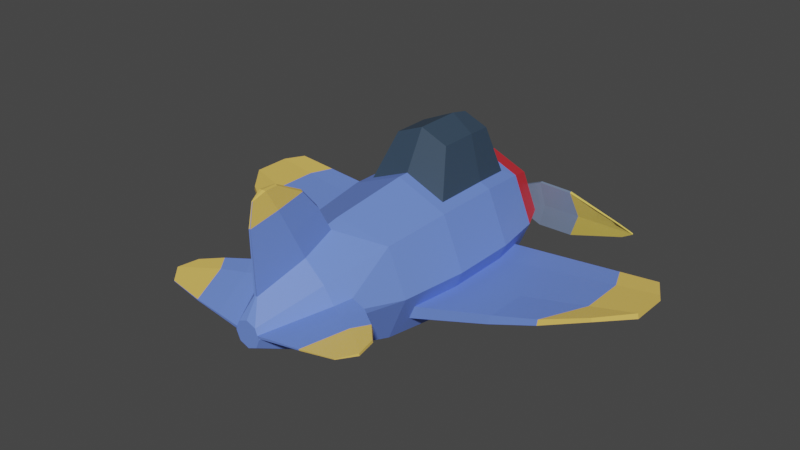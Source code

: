 # Source: airplane.blend  (saved by Blender 2.93.21; exported with 4.5.12 LTS)
import bpy
from mathutils import Matrix  # noqa: F401  (used for matrix-valued properties, if any)

bpy.ops.wm.read_factory_settings(use_empty=True)
scene = bpy.context.scene
scene.name = 'Scene'

# ---- collections
col_collection = bpy.data.collections.new('Collection'); scene.collection.children.link(col_collection)

# ---- materials (node trees are filled in below, after node groups)
mat_red = bpy.data.materials.new('Red')
mat_red.use_transparent_shadow = False
mat_red.diffuse_color = (0.8, 0.03058, 0.04617, 1.0)
mat_red.roughness = 0.5
mat_yellow = bpy.data.materials.new('Yellow')
mat_yellow.use_transparent_shadow = False
mat_yellow.diffuse_color = (0.8, 0.5972, 0.1111, 1.0)
mat_yellow.roughness = 0.5
mat_gray = bpy.data.materials.new('Gray')
mat_gray.use_transparent_shadow = False
mat_gray.diffuse_color = (0.1847, 0.25, 0.3844, 1.0)
mat_gray.roughness = 0.5
mat_blue = bpy.data.materials.new('Blue')
mat_blue.use_transparent_shadow = False
mat_blue.diffuse_color = (0.1532, 0.2606, 0.8, 1.0)
mat_blue.roughness = 0.5
mat_yellow_001 = bpy.data.materials.new('Yellow.001')
mat_yellow_001.use_transparent_shadow = False
mat_yellow_001.diffuse_color = (0.8, 0.5343, 0.1168, 1.0)
mat_yellow_001.roughness = 0.5
mat_gray_001 = bpy.data.materials.new('Gray.001')
mat_gray_001.use_transparent_shadow = False
mat_gray_001.diffuse_color = (0.03694, 0.06495, 0.1025, 1.0)
mat_gray_001.roughness = 0.5

# ---- material node trees
mat_red.use_nodes = True; mat_red.node_tree.nodes.clear()
_N = mat_red.node_tree.nodes; _L = mat_red.node_tree.links
n0 = _N.new('ShaderNodeBsdfPrincipled'); n0.name = 'Principled BSDF'; n0.location = (10, 300)
n0.distribution = 'GGX'
n0.subsurface_method = 'BURLEY'
n0.inputs[0].default_value = (0.8, 0.03058, 0.04617, 1.0)
n0.inputs[3].default_value = 1.45
n0.inputs[27].default_value = (0.0, 0.0, 0.0, 1.0)
n0.inputs[28].default_value = 1.0
n1 = _N.new('ShaderNodeOutputMaterial'); n1.name = 'Material Output'; n1.location = (300, 300)
n2 = _N.new('ShaderNodeNormalMap'); n2.name = 'Normal Map'; n2.location = (-300, -300)
n2.label = 'Normal/Map'
n2.inputs[0].default_value = 0.0
_L.new(n0.outputs[0], n1.inputs[0])
_L.new(n2.outputs[0], n0.inputs[5])
n1.is_active_output = True
mat_yellow.use_nodes = True; mat_yellow.node_tree.nodes.clear()
_N = mat_yellow.node_tree.nodes; _L = mat_yellow.node_tree.links
n0 = _N.new('ShaderNodeBsdfPrincipled'); n0.name = 'Principled BSDF'; n0.location = (10, 300)
n0.distribution = 'GGX'
n0.subsurface_method = 'BURLEY'
n0.inputs[0].default_value = (0.8, 0.5972, 0.1111, 1.0)
n0.inputs[3].default_value = 1.45
n0.inputs[27].default_value = (0.0, 0.0, 0.0, 1.0)
n0.inputs[28].default_value = 1.0
n1 = _N.new('ShaderNodeOutputMaterial'); n1.name = 'Material Output'; n1.location = (300, 300)
n2 = _N.new('ShaderNodeNormalMap'); n2.name = 'Normal Map'; n2.location = (-300, -300)
n2.label = 'Normal/Map'
n2.inputs[0].default_value = 0.0
_L.new(n0.outputs[0], n1.inputs[0])
_L.new(n2.outputs[0], n0.inputs[5])
n1.is_active_output = True
mat_gray.use_nodes = True; mat_gray.node_tree.nodes.clear()
_N = mat_gray.node_tree.nodes; _L = mat_gray.node_tree.links
n0 = _N.new('ShaderNodeBsdfPrincipled'); n0.name = 'Principled BSDF'; n0.location = (10, 300)
n0.distribution = 'GGX'
n0.subsurface_method = 'BURLEY'
n0.inputs[0].default_value = (0.1847, 0.25, 0.3844, 1.0)
n0.inputs[3].default_value = 1.45
n0.inputs[27].default_value = (0.0, 0.0, 0.0, 1.0)
n0.inputs[28].default_value = 1.0
n1 = _N.new('ShaderNodeOutputMaterial'); n1.name = 'Material Output'; n1.location = (300, 300)
n2 = _N.new('ShaderNodeNormalMap'); n2.name = 'Normal Map'; n2.location = (-300, -300)
n2.label = 'Normal/Map'
n2.inputs[0].default_value = 0.0
_L.new(n0.outputs[0], n1.inputs[0])
_L.new(n2.outputs[0], n0.inputs[5])
n1.is_active_output = True
mat_blue.use_nodes = True; mat_blue.node_tree.nodes.clear()
_N = mat_blue.node_tree.nodes; _L = mat_blue.node_tree.links
n0 = _N.new('ShaderNodeBsdfPrincipled'); n0.name = 'Principled BSDF'; n0.location = (10, 300)
n0.distribution = 'GGX'
n0.subsurface_method = 'BURLEY'
n0.inputs[0].default_value = (0.1532, 0.2606, 0.8, 1.0)
n0.inputs[3].default_value = 1.45
n0.inputs[27].default_value = (0.0, 0.0, 0.0, 1.0)
n0.inputs[28].default_value = 1.0
n1 = _N.new('ShaderNodeOutputMaterial'); n1.name = 'Material Output'; n1.location = (300, 300)
n2 = _N.new('ShaderNodeNormalMap'); n2.name = 'Normal Map'; n2.location = (-300, -300)
n2.label = 'Normal/Map'
n2.inputs[0].default_value = 0.0
_L.new(n0.outputs[0], n1.inputs[0])
_L.new(n2.outputs[0], n0.inputs[5])
n1.is_active_output = True
mat_yellow_001.use_nodes = True; mat_yellow_001.node_tree.nodes.clear()
_N = mat_yellow_001.node_tree.nodes; _L = mat_yellow_001.node_tree.links
n0 = _N.new('ShaderNodeBsdfPrincipled'); n0.name = 'Principled BSDF'; n0.location = (10, 300)
n0.distribution = 'GGX'
n0.subsurface_method = 'BURLEY'
n0.inputs[0].default_value = (0.8, 0.5343, 0.1168, 1.0)
n0.inputs[3].default_value = 1.45
n0.inputs[27].default_value = (0.0, 0.0, 0.0, 1.0)
n0.inputs[28].default_value = 1.0
n1 = _N.new('ShaderNodeOutputMaterial'); n1.name = 'Material Output'; n1.location = (300, 300)
n2 = _N.new('ShaderNodeNormalMap'); n2.name = 'Normal Map'; n2.location = (-300, -300)
n2.label = 'Normal/Map'
n2.inputs[0].default_value = 0.0
_L.new(n0.outputs[0], n1.inputs[0])
_L.new(n2.outputs[0], n0.inputs[5])
n1.is_active_output = True
mat_gray_001.use_nodes = True; mat_gray_001.node_tree.nodes.clear()
_N = mat_gray_001.node_tree.nodes; _L = mat_gray_001.node_tree.links
n0 = _N.new('ShaderNodeBsdfPrincipled'); n0.name = 'Principled BSDF'; n0.location = (10, 300)
n0.distribution = 'GGX'
n0.subsurface_method = 'BURLEY'
n0.inputs[0].default_value = (0.03694, 0.06495, 0.1025, 1.0)
n0.inputs[3].default_value = 1.45
n0.inputs[27].default_value = (0.0, 0.0, 0.0, 1.0)
n0.inputs[28].default_value = 1.0
n1 = _N.new('ShaderNodeOutputMaterial'); n1.name = 'Material Output'; n1.location = (300, 300)
n2 = _N.new('ShaderNodeNormalMap'); n2.name = 'Normal Map'; n2.location = (-300, -300)
n2.label = 'Normal/Map'
n2.inputs[0].default_value = 0.0
_L.new(n0.outputs[0], n1.inputs[0])
_L.new(n2.outputs[0], n0.inputs[5])
n1.is_active_output = True

# ---- world
world_world = bpy.data.worlds.new('World'); scene.world = world_world
world_world.use_nodes = True; world_world.node_tree.nodes.clear()
_N = world_world.node_tree.nodes; _L = world_world.node_tree.links
n0 = _N.new('ShaderNodeOutputWorld'); n0.name = 'World Output'; n0.location = (300, 300)
n1 = _N.new('ShaderNodeBackground'); n1.name = 'Background'; n1.location = (10, 300)
n1.inputs[0].default_value = (0.05088, 0.05088, 0.05088, 1.0)
_L.new(n1.outputs[0], n0.inputs[0])
n0.is_active_output = True
world_world.color = (0.05088, 0.05088, 0.05088)
world_world.use_sun_shadow = False
world_world.sun_shadow_jitter_overblur = 0.0

# ---- meshes
me_mats = bpy.data.meshes.new('Mats')
me_mats.from_pydata([(0.0, 1.0, -1.0), (0.0, 1.0, 1.0), (0.7071, 0.7071, -1.0), (0.7071, 0.7071, 1.0), (1.0, -4.371e-08, -1.0), (1.0, -4.371e-08, 1.0), (0.7071, -0.7071, -1.0), (0.7071, -0.7071, 1.0), (-8.742e-08, -1.0, -1.0), (-8.742e-08, -1.0, 1.0), (-0.7071, -0.7071, -1.0), (-0.7071, -0.7071, 1.0), (-1.0, 1.192e-08, -1.0), (-1.0, 1.192e-08, 1.0), (-0.7071, 0.7071, -1.0), (-0.7071, 0.7071, 1.0), (7.846e-08, 0.8689, -2.329), (0.6144, 0.6144, -2.329), (0.8689, -3.769e-08, -2.329), (0.6144, -0.6144, -2.329), (2.5e-09, -0.8689, -2.329), (-0.7107, -0.4324, -2.117), (-0.8868, 1.065e-08, -2.117), (-0.7107, 0.4324, -2.117), (1.028e-07, 0.6544, -2.92), (0.4627, 0.4627, -2.92), (0.6544, -3.079e-08, -2.92), (0.4627, -0.4627, -2.92), (4.556e-08, -0.6544, -2.92), (-0.4627, -0.4627, -2.92), (-0.6544, 5.613e-09, -2.92), (-0.4627, 0.4627, -2.92), (4.611e-08, 0.1848, -3.469), (0.1307, 0.1307, -3.469), (0.1848, -1.3e-08, -3.469), (0.1307, -0.1307, -3.469), (2.995e-08, -0.1848, -3.469), (-0.1307, -0.1307, -3.469), (-0.1848, -2.721e-09, -3.469), (-0.1307, 0.1307, -3.469), (3.923e-08, 0.9345, -1.665), (-0.7275, 0.4492, -1.877), (0.6608, 0.6608, -1.665), (0.6608, -0.6608, -1.665), (0.9345, -4.07e-08, -1.665), (-0.9345, 1.129e-08, -1.665), (-0.7275, -0.4492, -1.877), (-4.246e-08, -0.9345, -1.665), (-0.6144, -0.6144, -2.329), (-0.8689, 1.065e-08, -2.329), (-0.6144, 0.6144, -2.329), (-0.6608, 0.6608, -1.665), (-0.6608, -0.6608, -1.665), (-0.9166, 1.129e-08, -1.877), (0.7107, -0.4324, -2.117), (0.8868, 1.065e-08, -2.117), (0.7107, 0.4324, -2.117), (0.7275, 0.4492, -1.877), (0.7275, -0.4492, -1.877), (0.9166, 1.129e-08, -1.877), (-7.807, 0.01179, -1.871), (-7.777, -0.02294, -1.931), (-7.083, -0.4778, -1.65), (-7.083, 0.4485, -2.184), (-7.099, 0.4859, -2.126), (-7.099, -0.4455, -1.588), (7.807, -0.01179, -1.871), (7.777, 0.02294, -1.931), (7.083, -0.4485, -2.184), (7.083, 0.4778, -1.65), (7.099, 0.4455, -1.588), (7.099, -0.4859, -2.126), (-2.428, -1.209, -1.961), (-4.247, -1.25, -1.805), (-4.694, -0.04132, -1.993), (-2.727, -0.02066, -2.055), (-2.442, 1.247, -1.96), (-4.262, 1.28, -2.043), (-4.72, 0.02124, -1.873), (-2.752, 0.01062, -1.875), (-4.247, 1.197, -2.162), (-2.428, 1.183, -2.14), (-4.262, -1.207, -1.684), (-2.442, -1.21, -1.78), (4.262, 1.207, -1.684), (2.442, 1.21, -1.78), (2.752, -0.01062, -1.875), (4.72, -0.02124, -1.873), (2.428, 1.209, -1.961), (4.247, 1.25, -1.805), (4.694, 0.04132, -1.993), (2.727, 0.02066, -2.055), (2.442, -1.247, -1.96), (4.262, -1.28, -2.043), (2.428, -1.183, -2.14), (4.247, -1.197, -2.162)], [], [(0, 1, 3, 2), (2, 3, 5, 4), (4, 5, 7, 6), (6, 7, 9, 8), (8, 9, 11, 10), (10, 11, 13, 12), (3, 1, 15, 13, 11, 9, 7, 5), (12, 13, 15, 14), (14, 15, 1, 0), (51, 40, 16, 50), (50, 16, 24, 31), (40, 42, 17, 16), (44, 43, 19, 18), (78, 77, 64, 60), (43, 47, 20, 19), (90, 89, 69, 67), (42, 44, 18, 17), (47, 52, 48, 20), (28, 29, 37, 36), (48, 49, 30, 29), (19, 20, 28, 27), (17, 18, 26, 25), (49, 50, 31, 30), (20, 48, 29, 28), (18, 19, 27, 26), (16, 17, 25, 24), (32, 33, 34, 35, 36, 37, 38, 39), (26, 27, 35, 34), (24, 25, 33, 32), (31, 24, 32, 39), (29, 30, 38, 37), (27, 28, 36, 35), (25, 26, 34, 33), (30, 31, 39, 38), (8, 10, 52, 47), (2, 4, 44, 42), (12, 14, 51, 45), (6, 8, 47, 43), (10, 12, 45, 52), (4, 6, 43, 44), (0, 2, 42, 40), (14, 0, 40, 51), (21, 22, 49, 48), (22, 23, 50, 49), (23, 41, 51, 50), (46, 21, 48, 52), (41, 53, 45, 51), (53, 46, 52, 45), (74, 73, 62, 61), (84, 87, 66, 70), (65, 60, 61, 62), (60, 64, 63, 61), (71, 68, 67, 66), (66, 67, 69, 70), (87, 93, 71, 66), (80, 74, 61, 63), (89, 84, 70, 69), (82, 78, 60, 65), (77, 80, 63, 64), (93, 95, 68, 71), (95, 90, 67, 68), (73, 82, 65, 62), (21, 46, 83, 72), (72, 83, 82, 73), (41, 23, 81, 76), (76, 81, 80, 77), (46, 53, 79, 83), (83, 79, 78, 82), (23, 22, 75, 81), (81, 75, 74, 80), (22, 21, 72, 75), (75, 72, 73, 74), (53, 41, 76, 79), (79, 76, 77, 78), (54, 55, 91, 94), (94, 91, 90, 95), (58, 54, 94, 92), (92, 94, 95, 93), (56, 57, 85, 88), (88, 85, 84, 89), (59, 58, 92, 86), (86, 92, 93, 87), (57, 59, 86, 85), (85, 86, 87, 84), (55, 56, 88, 91), (91, 88, 89, 90)])
me_mats.polygons.foreach_set('use_smooth', [True] * 86)
me_mats.polygons.foreach_set('material_index', [0, 0, 0, 0, 0, 0, 0, 0, 0, 0, 0, 0, 0, 1, 0, 1, 0, 0, 0, 0, 0, 0, 0, 0, 0, 0, 0, 0, 0, 0, 0, 0, 0, 0, 0, 0, 0, 0, 0, 0, 0, 0, 0, 0, 0, 0, 0, 0, 1, 1, 1, 1, 1, 1, 1, 1, 1, 1, 1, 1, 1, 1, 2, 2, 2, 2, 2, 2, 2, 2, 2, 2, 2, 2, 2, 2, 2, 2, 2, 2, 2, 2, 2, 2, 2, 2])
_k = set([(0, 1), (0, 2), (0, 14), (0, 40), (1, 3), (1, 15), (2, 3), (2, 4), (2, 42), (3, 5), (4, 5), (4, 6), (4, 44), (5, 7), (6, 7), (6, 8), (6, 43), (7, 9), (8, 9), (8, 10), (8, 47), (9, 11), (10, 11), (10, 12), (10, 52), (11, 13), (12, 13), (12, 14), (12, 45), (13, 15), (14, 15), (14, 51), (16, 17), (16, 24), (16, 40), (16, 50), (17, 18), (17, 25), (17, 42), (18, 19), (18, 26), (18, 44), (19, 20), (19, 27), (19, 43), (20, 28), (20, 47), (20, 48), (21, 22), (21, 46), (21, 72), (22, 23), (22, 49), (22, 75), (23, 41), (23, 81), (24, 25), (24, 31), (24, 32), (25, 26), (25, 33), (26, 27), (26, 34), (27, 28), (27, 35), (28, 29), (28, 36), (29, 30), (29, 37), (29, 48), (30, 31), (30, 38), (30, 49), (31, 39), (31, 50), (32, 33), (32, 39), (33, 34), (34, 35), (35, 36), (36, 37), (37, 38), (38, 39), (41, 53), (41, 76), (45, 53), (46, 53), (46, 83), (48, 49), (48, 52), (49, 50), (50, 51), (53, 79), (54, 94), (55, 91), (56, 88), (57, 85), (58, 92), (59, 86), (60, 61), (60, 64), (60, 65), (60, 78), (61, 62), (61, 63), (61, 74), (62, 65), (62, 73), (63, 64), (63, 80), (64, 77), (65, 82), (66, 67), (66, 70), (66, 71), (66, 87), (67, 68), (67, 69), (67, 90), (68, 71), (68, 95), (69, 70), (69, 89), (70, 84), (71, 93), (72, 73), (72, 75), (72, 83), (73, 74), (73, 82), (74, 75), (74, 80), (75, 81), (76, 77), (76, 79), (76, 81), (77, 78), (77, 80), (78, 79), (78, 82), (79, 83), (80, 81), (82, 83), (84, 85), (84, 87), (84, 89), (85, 86), (85, 88), (86, 87), (86, 92), (87, 93), (88, 89), (88, 91), (89, 90), (90, 91), (90, 95), (91, 94), (92, 93), (92, 94), (93, 95), (94, 95)])
me_mats.attributes.new('sharp_edge', 'BOOLEAN', 'EDGE').data.foreach_set('value', [ (min(e.vertices), max(e.vertices)) in _k for e in me_mats.edges])
_uv = me_mats.uv_layers.new(name='UVMap')
_uv.uv.foreach_set('vector', [1.0, 0.5, 1.0, 1.0, 0.875, 1.0, 0.875, 0.5, 0.875, 0.5, 0.875, 1.0, 0.75, 1.0, 0.75, 0.5, 0.75, 0.5, 0.75, 1.0, 0.625, 1.0, 0.625, 0.5, 0.625, 0.5, 0.625, 1.0, 0.5, 1.0, 0.5, 0.5, 0.5, 0.5, 0.5, 1.0, 0.375, 1.0, 0.375, 0.5, 0.375, 0.5, 0.375, 1.0, 0.25, 1.0, 0.25, 0.5, 0.4197, 0.4197, 0.25, 0.49, 0.08029, 0.4197, 0.01, 0.25, 0.08029, 0.08029, 0.25, 0.01, 0.4197, 0.08029, 0.49, 0.25, 0.25, 0.5, 0.25, 1.0, 0.125, 1.0, 0.125, 0.5, 0.125, 0.5, 0.125, 1.0, 0.0, 1.0, 0.0, 0.5, 0.125, 0.5, 0.0, 0.5, 0.0, 0.5, 0.125, 0.5, 0.125, 0.5, 0.0, 0.5, 0.0, 0.5, 0.125, 0.5, 1.0, 0.5, 0.875, 0.5, 0.875, 0.5, 1.0, 0.5, 0.75, 0.5, 0.625, 0.5, 0.625, 0.5, 0.75, 0.5, 0.2498, 0.5, 0.1631, 0.5, 0.1631, 0.5, 0.2498, 0.5, 0.625, 0.5, 0.5, 0.5, 0.5, 0.5, 0.625, 0.5, 0.0, 0.0, 0.0, 0.0, 0.0, 0.0, 0.0, 0.0, 0.875, 0.5, 0.75, 0.5, 0.75, 0.5, 0.875, 0.5, 0.5, 0.5, 0.375, 0.5, 0.375, 0.5, 0.5, 0.5, 0.5, 0.5, 0.375, 0.5, 0.375, 0.5, 0.5, 0.5, 0.375, 0.5, 0.25, 0.5, 0.25, 0.5, 0.375, 0.5, 0.625, 0.5, 0.5, 0.5, 0.5, 0.5, 0.625, 0.5, 0.875, 0.5, 0.75, 0.5, 0.75, 0.5, 0.875, 0.5, 0.25, 0.5, 0.125, 0.5, 0.125, 0.5, 0.25, 0.5, 0.5, 0.5, 0.375, 0.5, 0.375, 0.5, 0.5, 0.5, 0.75, 0.5, 0.625, 0.5, 0.625, 0.5, 0.75, 0.5, 1.0, 0.5, 0.875, 0.5, 0.875, 0.5, 1.0, 0.5, 0.75, 0.49, 0.9197, 0.4197, 0.99, 0.25, 0.9197, 0.08029, 0.75, 0.01, 0.5803, 0.08029, 0.51, 0.25, 0.5803, 0.4197, 0.75, 0.5, 0.625, 0.5, 0.625, 0.5, 0.75, 0.5, 1.0, 0.5, 0.875, 0.5, 0.875, 0.5, 1.0, 0.5, 0.125, 0.5, 0.0, 0.5, 0.0, 0.5, 0.125, 0.5, 0.375, 0.5, 0.25, 0.5, 0.25, 0.5, 0.375, 0.5, 0.625, 0.5, 0.5, 0.5, 0.5, 0.5, 0.625, 0.5, 0.875, 0.5, 0.75, 0.5, 0.75, 0.5, 0.875, 0.5, 0.25, 0.5, 0.125, 0.5, 0.125, 0.5, 0.25, 0.5, 0.5, 0.5, 0.375, 0.5, 0.375, 0.5, 0.5, 0.5, 0.875, 0.5, 0.75, 0.5, 0.75, 0.5, 0.875, 0.5, 0.25, 0.5, 0.125, 0.5, 0.125, 0.5, 0.25, 0.5, 0.625, 0.5, 0.5, 0.5, 0.5, 0.5, 0.625, 0.5, 0.375, 0.5, 0.25, 0.5, 0.25, 0.5, 0.375, 0.5, 0.75, 0.5, 0.625, 0.5, 0.625, 0.5, 0.75, 0.5, 1.0, 0.5, 0.875, 0.5, 0.875, 0.5, 1.0, 0.5, 0.125, 0.5, 0.0, 0.5, 0.0, 0.5, 0.125, 0.5, 0.336, 0.5, 0.2498, 0.5, 0.25, 0.5, 0.375, 0.5, 0.2498, 0.5, 0.164, 0.5, 0.125, 0.5, 0.25, 0.5, 0.164, 0.5, 0.1631, 0.5, 0.125, 0.5, 0.125, 0.5, 0.3369, 0.5, 0.336, 0.5, 0.375, 0.5, 0.375, 0.5, 0.1631, 0.5, 0.2498, 0.5, 0.25, 0.5, 0.125, 0.5, 0.2498, 0.5, 0.3369, 0.5, 0.375, 0.5, 0.25, 0.5, 0.2498, 0.5, 0.336, 0.5, 0.336, 0.5, 0.2498, 0.5, 0.0, 0.0, 0.0, 0.0, 0.0, 0.0, 0.0, 0.0, 0.3369, 0.5, 0.2498, 0.5, 0.2498, 0.5, 0.336, 0.5, 0.2498, 0.5, 0.1631, 0.5, 0.164, 0.5, 0.2498, 0.5, 0.3369, 0.5, 0.336, 0.5, 0.2498, 0.5, 0.2498, 0.5, 0.2498, 0.5, 0.2498, 0.5, 0.164, 0.5, 0.1631, 0.5, 0.0, 0.0, 0.0, 0.0, 0.0, 0.0, 0.0, 0.0, 0.164, 0.5, 0.2498, 0.5, 0.2498, 0.5, 0.164, 0.5, 0.0, 0.0, 0.0, 0.0, 0.0, 0.0, 0.0, 0.0, 0.3369, 0.5, 0.2498, 0.5, 0.2498, 0.5, 0.3369, 0.5, 0.1631, 0.5, 0.164, 0.5, 0.164, 0.5, 0.1631, 0.5, 0.0, 0.0, 0.0, 0.0, 0.0, 0.0, 0.0, 0.0, 0.0, 0.0, 0.0, 0.0, 0.0, 0.0, 0.0, 0.0, 0.336, 0.5, 0.3369, 0.5, 0.3369, 0.5, 0.336, 0.5, 0.336, 0.5, 0.3369, 0.5, 0.3369, 0.5, 0.336, 0.5, 0.336, 0.5, 0.3369, 0.5, 0.3369, 0.5, 0.336, 0.5, 0.1631, 0.5, 0.164, 0.5, 0.164, 0.5, 0.1631, 0.5, 0.1631, 0.5, 0.164, 0.5, 0.164, 0.5, 0.1631, 0.5, 0.3369, 0.5, 0.2498, 0.5, 0.2498, 0.5, 0.3369, 0.5, 0.3369, 0.5, 0.2498, 0.5, 0.2498, 0.5, 0.3369, 0.5, 0.164, 0.5, 0.2498, 0.5, 0.2498, 0.5, 0.164, 0.5, 0.164, 0.5, 0.2498, 0.5, 0.2498, 0.5, 0.164, 0.5, 0.2498, 0.5, 0.336, 0.5, 0.336, 0.5, 0.2498, 0.5, 0.2498, 0.5, 0.336, 0.5, 0.336, 0.5, 0.2498, 0.5, 0.2498, 0.5, 0.1631, 0.5, 0.1631, 0.5, 0.2498, 0.5, 0.2498, 0.5, 0.1631, 0.5, 0.1631, 0.5, 0.2498, 0.5, 0.0, 0.0, 0.0, 0.0, 0.0, 0.0, 0.0, 0.0, 0.0, 0.0, 0.0, 0.0, 0.0, 0.0, 0.0, 0.0, 0.0, 0.0, 0.0, 0.0, 0.0, 0.0, 0.0, 0.0, 0.0, 0.0, 0.0, 0.0, 0.0, 0.0, 0.0, 0.0, 0.0, 0.0, 0.0, 0.0, 0.0, 0.0, 0.0, 0.0, 0.0, 0.0, 0.0, 0.0, 0.0, 0.0, 0.0, 0.0, 0.0, 0.0, 0.0, 0.0, 0.0, 0.0, 0.0, 0.0, 0.0, 0.0, 0.0, 0.0, 0.0, 0.0, 0.0, 0.0, 0.0, 0.0, 0.0, 0.0, 0.0, 0.0, 0.0, 0.0, 0.0, 0.0, 0.0, 0.0, 0.0, 0.0, 0.0, 0.0, 0.0, 0.0, 0.0, 0.0, 0.0, 0.0, 0.0, 0.0, 0.0, 0.0, 0.0, 0.0, 0.0, 0.0, 0.0, 0.0])
me_mats.materials.append(mat_red)
me_mats.materials.append(mat_yellow)
me_mats.materials.append(mat_gray)
me_mats.use_remesh_fix_poles = True
me_mats.use_remesh_preserve_attributes = False
me_mats.update()
me_mats.normals_split_custom_set([tuple(v) for v in zip(*[iter([0.3827, 0.9239, 0.0, 0.3827, 0.9239, 0.0, 0.3827, 0.9239, 0.0, 0.3827, 0.9239, 0.0, 0.9239, 0.3827, 0.0, 0.9239, 0.3827, 0.0, 0.9239, 0.3827, 0.0, 0.9239, 0.3827, 0.0, 0.9239, -0.3827, 0.0, 0.9239, -0.3827, 0.0, 0.9239, -0.3827, 0.0, 0.9239, -0.3827, 0.0, 0.3827, -0.9239, 0.0, 0.3827, -0.9239, 0.0, 0.3827, -0.9239, 0.0, 0.3827, -0.9239, 0.0, -0.3827, -0.9239, 0.0, -0.3827, -0.9239, 0.0, -0.3827, -0.9239, 0.0, -0.3827, -0.9239, 0.0, -0.9239, -0.3827, 0.0, -0.9239, -0.3827, 0.0, -0.9239, -0.3827, 0.0, -0.9239, -0.3827, 0.0, 2.107e-08, 0.0, 1.0, 2.107e-08, 0.0, 1.0, 2.107e-08, 0.0, 1.0, 2.107e-08, 0.0, 1.0, 2.107e-08, 0.0, 1.0, 2.107e-08, 0.0, 1.0, 2.107e-08, 0.0, 1.0, 2.107e-08, 0.0, 1.0, -0.9239, 0.3827, 0.0, -0.9239, 0.3827, 0.0, -0.9239, 0.3827, 0.0, -0.9239, 0.3827, 0.0, -0.3827, 0.9239, 0.0, -0.3827, 0.9239, 0.0, -0.3827, 0.9239, 0.0, -0.3827, 0.9239, 0.0, -0.3811, 0.9201, -0.09075, -0.3811, 0.9201, -0.09075, -0.3811, 0.9201, -0.09075, -0.3811, 0.9201, -0.09075, -0.3628, 0.8759, -0.318, -0.3628, 0.8759, -0.318, -0.3628, 0.8759, -0.318, -0.3628, 0.8759, -0.318, 0.3811, 0.9201, -0.09075, 0.3811, 0.9201, -0.09075, 0.3811, 0.9201, -0.09075, 0.3811, 0.9201, -0.09075, 0.9201, -0.3811, -0.09075, 0.9201, -0.3811, -0.09075, 0.9201, -0.3811, -0.09075, 0.9201, -0.3811, -0.09075, -0.0496, 0.2687, 0.962, -0.0496, 0.2687, 0.962, -0.0496, 0.2687, 0.962, -0.0496, 0.2687, 0.962, 0.3811, -0.9201, -0.09075, 0.3811, -0.9201, -0.09075, 0.3811, -0.9201, -0.09075, 0.3811, -0.9201, -0.09075, 0.07743, 0.3197, -0.9443, 0.07743, 0.3197, -0.9443, 0.07743, 0.3197, -0.9443, 0.07743, 0.3197, -0.9443, 0.9201, 0.3811, -0.09075, 0.9201, 0.3811, -0.09075, 0.9201, 0.3811, -0.09075, 0.9201, 0.3811, -0.09075, -0.3811, -0.9201, -0.09075, -0.3811, -0.9201, -0.09075, -0.3811, -0.9201, -0.09075, -0.3811, -0.9201, -0.09075, -0.3002, -0.7248, -0.6202, -0.3002, -0.7248, -0.6202, -0.3002, -0.7248, -0.6202, -0.3002, -0.7248, -0.6202, -0.8759, -0.3628, -0.318, -0.8759, -0.3628, -0.318, -0.8759, -0.3628, -0.318, -0.8759, -0.3628, -0.318, 0.3628, -0.8759, -0.318, 0.3628, -0.8759, -0.318, 0.3628, -0.8759, -0.318, 0.3628, -0.8759, -0.318, 0.8759, 0.3628, -0.318, 0.8759, 0.3628, -0.318, 0.8759, 0.3628, -0.318, 0.8759, 0.3628, -0.318, -0.8759, 0.3628, -0.318, -0.8759, 0.3628, -0.318, -0.8759, 0.3628, -0.318, -0.8759, 0.3628, -0.318, -0.3628, -0.8759, -0.318, -0.3628, -0.8759, -0.318, -0.3628, -0.8759, -0.318, -0.3628, -0.8759, -0.318, 0.8759, -0.3628, -0.318, 0.8759, -0.3628, -0.318, 0.8759, -0.3628, -0.318, 0.8759, -0.3628, -0.318, 0.3628, 0.8759, -0.318, 0.3628, 0.8759, -0.318, 0.3628, 0.8759, -0.318, 0.3628, 0.8759, -0.318, -6.168e-07, 0.0, -1.0, -6.168e-07, 0.0, -1.0, -6.168e-07, 0.0, -1.0, -6.168e-07, 0.0, -1.0, -6.168e-07, 0.0, -1.0, -6.168e-07, 0.0, -1.0, -6.168e-07, 0.0, -1.0, -6.168e-07, 0.0, -1.0, 0.7248, -0.3002, -0.6202, 0.7248, -0.3002, -0.6202, 0.7248, -0.3002, -0.6202, 0.7248, -0.3002, -0.6202, 0.3002, 0.7248, -0.6202, 0.3002, 0.7248, -0.6202, 0.3002, 0.7248, -0.6202, 0.3002, 0.7248, -0.6202, -0.3002, 0.7248, -0.6202, -0.3002, 0.7248, -0.6202, -0.3002, 0.7248, -0.6202, -0.3002, 0.7248, -0.6202, -0.7248, -0.3002, -0.6202, -0.7248, -0.3002, -0.6202, -0.7248, -0.3002, -0.6202, -0.7248, -0.3002, -0.6202, 0.3002, -0.7248, -0.6202, 0.3002, -0.7248, -0.6202, 0.3002, -0.7248, -0.6202, 0.3002, -0.7248, -0.6202, 0.7248, 0.3002, -0.6202, 0.7248, 0.3002, -0.6202, 0.7248, 0.3002, -0.6202, 0.7248, 0.3002, -0.6202, -0.7248, 0.3002, -0.6202, -0.7248, 0.3002, -0.6202, -0.7248, 0.3002, -0.6202, -0.7248, 0.3002, -0.6202, -0.3811, -0.9201, -0.09075, -0.3811, -0.9201, -0.09075, -0.3811, -0.9201, -0.09075, -0.3811, -0.9201, -0.09075, 0.9201, 0.3811, -0.09075, 0.9201, 0.3811, -0.09075, 0.9201, 0.3811, -0.09075, 0.9201, 0.3811, -0.09075, -0.9201, 0.3811, -0.09075, -0.9201, 0.3811, -0.09075, -0.9197, 0.3828, -0.08683, -0.9198, 0.3823, -0.08809, 0.3811, -0.9201, -0.09075, 0.3811, -0.9201, -0.09075, 0.3811, -0.9201, -0.09075, 0.3811, -0.9201, -0.09075, -0.9201, -0.3811, -0.09075, -0.9201, -0.3811, -0.09075, -0.9198, -0.3823, -0.08809, -0.9197, -0.3828, -0.08688, 0.9201, -0.3811, -0.09075, 0.9201, -0.3811, -0.09075, 0.9201, -0.3811, -0.09075, 0.9201, -0.3811, -0.09075, 0.3811, 0.9201, -0.09075, 0.3811, 0.9201, -0.09075, 0.3811, 0.9201, -0.09075, 0.3811, 0.9201, -0.09075, -0.3811, 0.9201, -0.09075, -0.3811, 0.9201, -0.09075, -0.3811, 0.9201, -0.09075, -0.3811, 0.9201, -0.09075, -0.9208, -0.38, -0.08806, -0.9215, -0.379, -0.08538, -0.9215, -0.379, -0.08538, -0.9208, -0.38, -0.08806, -0.9215, 0.379, -0.08538, -0.9208, 0.38, -0.08806, -0.9208, 0.38, -0.08806, -0.9215, 0.379, -0.08538, -0.9208, 0.38, -0.08806, -0.9198, 0.3823, -0.08803, -0.9197, 0.3828, -0.08683, -0.9208, 0.38, -0.08806, -0.9198, -0.3823, -0.08803, -0.9208, -0.38, -0.08806, -0.9208, -0.38, -0.08806, -0.9197, -0.3828, -0.08688, -0.9198, 0.3823, -0.08803, -0.9196, 0.3835, -0.08532, -0.9198, 0.3823, -0.08809, -0.9197, 0.3828, -0.08683, -0.9196, -0.3835, -0.08532, -0.9198, -0.3823, -0.08803, -0.9197, -0.3828, -0.08688, -0.9198, -0.3823, -0.08809, -0.07743, -0.3197, -0.9443, -0.07743, -0.3197, -0.9443, -0.07743, -0.3197, -0.9443, -0.07743, -0.3197, -0.9443, -0.05434, -0.3042, 0.9511, -0.05434, -0.3042, 0.9511, -0.05434, -0.3042, 0.9511, -0.05434, -0.3042, 0.9511, -0.5901, -0.7812, 0.2039, -0.5901, -0.7812, 0.2039, -0.5901, -0.7812, 0.2039, -0.5901, -0.7812, 0.2039, -0.5901, 0.5672, -0.5746, -0.5901, 0.5672, -0.5746, -0.5901, 0.5672, -0.5746, -0.5901, 0.5672, -0.5746, 0.5901, -0.5672, -0.5746, 0.5901, -0.5672, -0.5746, 0.5901, -0.5672, -0.5746, 0.5901, -0.5672, -0.5746, 0.5901, 0.7812, 0.2039, 0.5901, 0.7812, 0.2039, 0.5901, 0.7812, 0.2039, 0.5901, 0.7812, 0.2039, 0.0496, -0.2687, 0.962, 0.0496, -0.2687, 0.962, 0.0496, -0.2687, 0.962, 0.0496, -0.2687, 0.962, 0.02505, -0.2551, -0.9666, 0.02505, -0.2551, -0.9666, 0.02505, -0.2551, -0.9666, 0.02505, -0.2551, -0.9666, 0.2318, 0.9129, 0.336, 0.2318, 0.9129, 0.336, 0.2318, 0.9129, 0.336, 0.2318, 0.9129, 0.336, 0.05434, 0.3042, 0.9511, 0.05434, 0.3042, 0.9511, 0.05434, 0.3042, 0.9511, 0.05434, 0.3042, 0.9511, -0.2057, 0.7954, -0.5701, -0.2057, 0.7954, -0.5701, -0.2057, 0.7954, -0.5701, -0.2057, 0.7954, -0.5701, 0.2057, -0.7954, -0.5701, 0.2057, -0.7954, -0.5701, 0.2057, -0.7954, -0.5701, 0.2057, -0.7954, -0.5701, -0.02505, 0.2551, -0.9666, -0.02505, 0.2551, -0.9666, -0.02505, 0.2551, -0.9666, -0.02505, 0.2551, -0.9666, -0.2318, -0.9129, 0.336, -0.2318, -0.9129, 0.336, -0.2318, -0.9129, 0.336, -0.2318, -0.9129, 0.336, 0.4083, -0.9128, -0.008647, 0.4083, -0.9128, -0.008647, 0.4083, -0.9128, -0.008647, 0.4083, -0.9128, -0.008647, 0.01984, -0.9901, 0.139, 0.01984, -0.9901, 0.139, 0.01984, -0.9901, 0.139, 0.01984, -0.9901, 0.139, 0.4106, 0.9007, -0.1423, 0.4106, 0.9007, -0.1423, 0.4106, 0.9007, -0.1423, 0.4106, 0.9007, -0.1423, 0.02441, 0.8992, -0.4368, 0.02441, 0.8992, -0.4368, 0.02441, 0.8992, -0.4368, 0.02441, 0.8992, -0.4368, 0.01465, 0.06109, 0.998, 0.01465, 0.06109, 0.998, 0.01465, 0.06109, 0.998, 0.01465, 0.06109, 0.998, 0.02614, 0.1231, 0.992, 0.02614, 0.1231, 0.992, 0.02614, 0.1231, 0.992, 0.02614, 0.1231, 0.992, -0.02044, -0.04581, -0.9987, -0.02044, -0.04581, -0.9987, -0.02044, -0.04581, -0.9987, -0.02044, -0.04581, -0.9987, -0.01018, -0.1001, -0.9949, -0.01018, -0.1001, -0.9949, -0.01018, -0.1001, -0.9949, -0.01018, -0.1001, -0.9949, -0.04511, -0.07071, -0.9965, -0.04511, -0.07071, -0.9965, -0.04511, -0.07071, -0.9965, -0.04511, -0.07071, -0.9965, -0.05471, -0.1333, -0.9896, -0.05471, -0.1333, -0.9896, -0.05471, -0.1333, -0.9896, -0.05471, -0.1333, -0.9896, -0.01074, 0.05316, 0.9985, -0.01074, 0.05316, 0.9985, -0.01074, 0.05316, 0.9985, -0.01074, 0.05316, 0.9985, -0.02008, 0.1074, 0.994, -0.02008, 0.1074, 0.994, -0.02008, 0.1074, 0.994, -0.02008, 0.1074, 0.994, 0.02044, 0.04581, -0.9987, 0.02044, 0.04581, -0.9987, 0.02044, 0.04581, -0.9987, 0.02044, 0.04581, -0.9987, 0.01018, 0.1001, -0.9949, 0.01018, 0.1001, -0.9949, 0.01018, 0.1001, -0.9949, 0.01018, 0.1001, -0.9949, -0.4106, -0.9007, -0.1423, -0.4106, -0.9007, -0.1423, -0.4106, -0.9007, -0.1423, -0.4106, -0.9007, -0.1423, -0.02441, -0.8992, -0.4368, -0.02441, -0.8992, -0.4368, -0.02441, -0.8992, -0.4368, -0.02441, -0.8992, -0.4368, -0.4083, 0.9128, -0.008646, -0.4083, 0.9128, -0.008646, -0.4083, 0.9128, -0.008646, -0.4083, 0.9128, -0.008646, -0.01984, 0.9901, 0.139, -0.01984, 0.9901, 0.139, -0.01984, 0.9901, 0.139, -0.01984, 0.9901, 0.139, 0.01074, -0.05316, 0.9985, 0.01074, -0.05316, 0.9985, 0.01074, -0.05316, 0.9985, 0.01074, -0.05316, 0.9985, 0.02008, -0.1074, 0.994, 0.02008, -0.1074, 0.994, 0.02008, -0.1074, 0.994, 0.02008, -0.1074, 0.994, -0.01465, -0.06109, 0.998, -0.01465, -0.06109, 0.998, -0.01465, -0.06109, 0.998, -0.01465, -0.06109, 0.998, -0.02614, -0.1231, 0.992, -0.02614, -0.1231, 0.992, -0.02614, -0.1231, 0.992, -0.02614, -0.1231, 0.992, 0.04511, 0.07071, -0.9965, 0.04511, 0.07071, -0.9965, 0.04511, 0.07071, -0.9965, 0.04511, 0.07071, -0.9965, 0.05471, 0.1333, -0.9896, 0.05471, 0.1333, -0.9896, 0.05471, 0.1333, -0.9896, 0.05471, 0.1333, -0.9896])] * 3)])
me_bodymats = bpy.data.meshes.new('BodyMats')
me_bodymats.from_pydata([(0.0, 0.4211, 2.239), (0.1283, -0.1283, 2.4), (0.0, -0.1815, 2.4), (-0.1283, -0.1283, 2.4), (-0.1757, 0.01362, 2.399), (-0.1612, 0.04845, 2.404), (0.0, 0.916, -1.709), (0.0, 1.0, -0.2296), (0.0, 0.8471, 1.064), (0.1757, 0.01362, 2.399), (0.1612, 0.04845, 2.404), (0.4282, -0.4282, 1.6), (0.7373, -0.4179, 0.4657), (0.8012, -0.4818, -0.2356), (0.8014, -0.4819, -1.154), (0.0, -0.6056, 1.6), (0.0, -0.8792, 0.7081), (0.0, -1.0, -0.2296), (0.0, -1.0, -1.161), (0.0, -0.8934, -1.862), (-0.4282, -0.4282, 1.6), (-0.7373, -0.4179, 0.4657), (-0.8012, -0.4818, -0.2356), (-0.8014, -0.4819, -1.154), (-0.7513, -0.4318, -1.621), (-0.6064, 0.08843, 1.592), (-0.8169, -0.2258, 0.4657), (-0.9072, -0.2258, -0.2356), (-0.9075, -0.226, -1.154), (-0.8366, -0.226, -1.621), (-0.5649, 0.2076, 1.592), (-0.6437, 0.2387, 1.368), (-0.564, 0.7664, -0.3845), (-0.5648, 0.7683, -1.157), (-0.507, 0.7126, -1.71), (0.7513, -0.4318, -1.621), (0.6064, 0.08843, 1.592), (0.8169, -0.2258, 0.4657), (-0.7071, 0.7071, -0.2296), (-0.7071, 0.7071, -1.161), (-0.6317, 0.6317, -1.862), (0.0, 0.8934, -1.862), (0.0, 1.0, -0.3845), (0.0, 1.467, -1.562), (0.0, 1.523, -1.304), (0.0, 1.523, -0.6688), (-0.3807, 1.367, -1.189), (0.9072, -0.2258, -0.2356), (0.9075, -0.226, -1.154), (0.8366, -0.226, -1.621), (-0.3802, 1.366, -0.6688), (-0.3418, 1.33, -1.562), (-0.6217, -0.6217, 0.7081), (-0.7071, -0.7071, -0.2296), (-0.7071, -0.7071, -1.161), (-0.6317, -0.6317, -1.862), (-0.7037, 0.1019, 1.364), (-1.0, 1.887e-09, -0.2296), (-1.0, -2.425e-08, -1.161), (-0.8934, -4.155e-08, -1.862), (-3.132, -0.06491, -1.291), (-3.119, 0.006834, -1.291), (-3.132, -0.06488, -0.7629), (-3.119, 0.006863, -0.7629), (-2.768, -0.04698, -0.3329), (-2.978, -0.05086, -1.56), (-2.758, 0.006863, -0.3329), (-2.967, 0.006834, -1.56), (-2.552, -0.05285, -1.256), (-2.421, -0.05285, -1.576), (-2.552, -0.0528, -0.6277), (-2.26, -0.0528, 0.002057), (-2.534, -0.1718, -0.6277), (-2.534, -0.1718, -1.256), (-2.407, -0.1485, -1.576), (-2.247, -0.1421, 0.002058), (-1.73, -0.1394, -1.205), (-1.713, -0.1393, 0.1566), (-1.668, -0.3269, -1.205), (-1.629, -0.1394, -1.598), (-1.729, -0.1393, -0.4317), (-1.668, -0.3268, -0.4317), (-1.579, -0.2901, -1.598), (-1.667, -0.28, 0.1566), (-0.02337, 0.4214, 2.244), (-0.1815, 6.255e-08, 2.4), (-0.6056, 4.89e-08, 1.6), (-0.8792, 2.863e-08, 0.7081), (-0.1312, 0.6673, 1.578), (-0.07793, 0.817, 1.092), (-1.449, 0.209, 2.156), (-1.445, 0.2379, 2.156), (-1.277, 0.1993, 2.356), (-1.279, 0.1909, 2.354), (-1.394, 0.2123, 1.876), (-1.387, 0.2454, 1.877), (-1.198, 0.1766, 1.649), (-1.175, 0.2432, 1.651), (-1.032, 0.2281, 1.846), (-0.8069, 0.1505, 2.409), (-0.8127, 0.1336, 2.407), (-1.048, 0.17, 1.846), (-0.9037, 0.2409, 1.458), (-0.4622, 0.09949, 2.408), (-0.7727, 0.1292, 1.703), (-0.9456, 0.1392, 1.455), (-0.7438, 0.2178, 1.703), (-0.4723, 0.07359, 2.405), (0.5649, 0.2076, 1.592), (0.0, 0.1815, 2.4), (-0.1283, 0.1283, 2.4), (0.6437, 0.2387, 1.368), (0.564, 0.7664, -0.3845), (-0.4282, 0.4282, 1.6), (-0.6217, 0.6217, 0.7081), (0.0, 0.8792, 0.9018), (0.0, 1.651, 2.051), (0.0, 1.569, 2.203), (0.0, 1.648, 1.847), (-0.04546, 1.646, 2.043), (0.5648, 0.7683, -1.157), (0.507, 0.7126, -1.71), (-0.008095, 1.569, 2.204), (0.7071, 0.7071, -0.2296), (-0.027, 1.641, 1.857), (0.7071, 0.7071, -1.161), (-0.04219, 1.435, 1.488), (-0.07104, 1.372, 1.897), (0.0, 1.263, 2.262), (-0.01265, 1.263, 2.265), (0.0, 1.448, 1.472), (0.6317, 0.6317, -1.862), (-0.06006, 1.152, 1.262), (-0.01801, 0.8421, 2.254), (0.0, 1.174, 1.24), (-0.1011, 1.02, 1.738), (0.0, 0.8418, 2.251), (0.3807, 1.367, -1.189), (0.3802, 1.366, -0.6688), (0.3418, 1.33, -1.562), (0.6217, -0.6217, 0.7081), (0.7071, -0.7071, -0.2296), (0.7071, -0.7071, -1.161), (0.6317, -0.6317, -1.862), (0.7037, 0.1019, 1.364), (1.0, 1.887e-09, -0.2296), (1.0, -2.425e-08, -1.161), (0.8934, -4.155e-08, -1.862), (3.132, -0.06491, -1.291), (3.119, 0.006834, -1.291), (3.132, -0.06488, -0.7629), (3.119, 0.006863, -0.7629), (2.768, -0.04698, -0.3329), (2.978, -0.05086, -1.56), (2.758, 0.006863, -0.3329), (2.967, 0.006834, -1.56), (2.552, -0.05285, -1.256), (2.421, -0.05285, -1.576), (2.552, -0.0528, -0.6277), (2.26, -0.0528, 0.002057), (2.534, -0.1718, -0.6277), (2.534, -0.1718, -1.256), (2.407, -0.1485, -1.576), (2.247, -0.1421, 0.002058), (1.73, -0.1394, -1.205), (1.713, -0.1393, 0.1566), (1.668, -0.3269, -1.205), (1.629, -0.1394, -1.598), (1.729, -0.1393, -0.4317), (1.668, -0.3268, -0.4317), (1.579, -0.2901, -1.598), (1.667, -0.28, 0.1566), (0.02337, 0.4214, 2.244), (0.1815, 6.255e-08, 2.4), (0.6056, 4.89e-08, 1.6), (0.8792, 2.863e-08, 0.7081), (0.1312, 0.6673, 1.578), (0.07793, 0.817, 1.092), (1.449, 0.209, 2.156), (1.445, 0.2379, 2.156), (1.277, 0.1993, 2.356), (1.279, 0.1909, 2.354), (1.394, 0.2123, 1.876), (1.387, 0.2454, 1.877), (1.198, 0.1766, 1.649), (1.175, 0.2432, 1.651), (1.032, 0.2281, 1.846), (0.8069, 0.1505, 2.409), (0.8127, 0.1336, 2.407), (1.048, 0.17, 1.846), (0.9037, 0.2409, 1.458), (0.4622, 0.09949, 2.408), (0.7727, 0.1292, 1.703), (0.9456, 0.1392, 1.455), (0.7438, 0.2178, 1.703), (0.4723, 0.07359, 2.405), (0.1283, 0.1283, 2.4), (0.4282, 0.4282, 1.6), (0.6217, 0.6217, 0.7081), (0.04546, 1.646, 2.043), (0.008095, 1.569, 2.204), (0.027, 1.641, 1.857), (0.04219, 1.435, 1.488), (0.07104, 1.372, 1.897), (0.01265, 1.263, 2.265), (0.06006, 1.152, 1.262), (0.01801, 0.8421, 2.254), (0.1011, 1.02, 1.738), (0.0, 0.7127, -2.263), (-2.454e-09, 0.3372, -2.4), (0.2385, -0.2385, -2.4), (0.504, -0.504, -2.263), (-2.454e-09, -0.3372, -2.4), (0.0, -0.7127, -2.263), (-0.2385, -0.2385, -2.4), (-0.504, -0.504, -2.263), (-0.3372, -5.96e-08, -2.4), (-0.7127, -4.907e-08, -2.263), (-0.2385, 0.2385, -2.4), (-0.504, 0.504, -2.263), (0.3372, -4.843e-08, -2.4), (0.7127, -4.907e-08, -2.263), (0.2385, 0.2385, -2.4), (0.504, 0.504, -2.263), (0.346, -0.346, -2.4), (0.4894, -4.843e-08, -2.4), (-0.346, -0.346, -2.4), (0.0, -0.4894, -2.4), (-0.4894, -5.96e-08, -2.4), (-0.346, 0.346, -2.4), (0.0, 0.4894, -2.4), (0.346, 0.346, -2.4), (-2.454e-09, 0.3372, -1.966), (-2.454e-09, -0.3372, -1.966), (0.2385, -0.2385, -1.966), (0.3372, -4.843e-08, -1.966), (-0.2385, -0.2385, -1.966), (-0.3372, -5.96e-08, -1.966), (-0.2385, 0.2385, -1.966), (0.2385, 0.2385, -1.966)], [], [(130, 126, 124, 118), (42, 7, 123, 112), (15, 11, 1, 2), (11, 174, 173, 1), (15, 2, 3, 20), (20, 3, 85, 86), (109, 110, 85, 3, 2), (99, 98, 91, 92), (129, 128, 117, 122), (130, 118, 201, 202), (223, 208, 41, 131), (17, 141, 140, 16), (16, 140, 11, 15), (38, 114, 115, 7), (48, 146, 145, 47), (221, 223, 131, 147), (59, 58, 39, 40), (58, 57, 38, 39), (57, 87, 114, 38), (97, 96, 94, 95), (217, 59, 40, 219), (73, 72, 62, 60), (71, 70, 63, 66), (68, 69, 67, 61), (52, 20, 86, 87), (215, 55, 59, 217), (19, 18, 54, 55), (18, 17, 53, 54), (17, 16, 52, 53), (16, 15, 20, 52), (145, 123, 198, 175), (147, 131, 125, 146), (123, 7, 115, 198), (204, 200, 117, 128), (109, 2, 1, 173, 196), (185, 183, 182, 184), (146, 125, 123, 145), (211, 221, 147, 143), (187, 180, 179, 186), (19, 143, 142, 18), (140, 175, 174, 11), (161, 148, 150, 160), (112, 138, 45, 42), (12, 140, 141, 13), (18, 142, 141, 17), (33, 32, 50, 46), (6, 34, 51, 43), (121, 139, 137, 120), (126, 127, 119, 124), (159, 154, 151, 158), (213, 19, 55, 215), (32, 33, 39, 38), (33, 34, 40, 39), (34, 6, 41, 40), (42, 32, 38, 7), (156, 149, 155, 157), (213, 211, 143, 19), (51, 46, 44, 43), (46, 50, 45, 44), (202, 201, 199, 203), (120, 137, 138, 112), (32, 42, 45, 50), (34, 33, 46, 51), (112, 123, 125, 120), (6, 43, 139, 121), (21, 22, 53, 52), (22, 23, 54, 53), (23, 24, 55, 54), (27, 26, 87, 57), (28, 27, 57, 58), (29, 28, 58, 59), (24, 29, 59, 55), (26, 21, 52, 87), (65, 60, 61, 67), (60, 62, 63, 61), (62, 64, 66, 63), (69, 74, 65, 67), (70, 68, 61, 63), (74, 73, 60, 65), (72, 75, 64, 62), (75, 71, 66, 64), (83, 77, 71, 75), (81, 83, 75, 72), (82, 78, 73, 74), (80, 76, 68, 70), (79, 82, 74, 69), (76, 79, 69, 68), (77, 80, 70, 71), (78, 81, 72, 73), (23, 22, 81, 78), (26, 27, 80, 77), (28, 29, 79, 76), (29, 24, 82, 79), (27, 28, 76, 80), (24, 23, 78, 82), (22, 21, 83, 81), (21, 26, 77, 83), (5, 4, 85, 110), (4, 25, 86, 85), (25, 56, 87, 86), (30, 5, 110, 113), (31, 30, 113, 114), (56, 31, 114, 87), (90, 93, 92, 91), (94, 90, 91, 95), (101, 100, 93, 90), (98, 97, 95, 91), (96, 101, 90, 94), (100, 99, 92, 93), (107, 103, 99, 100), (105, 104, 101, 96), (106, 102, 97, 98), (104, 107, 100, 101), (102, 105, 96, 97), (103, 106, 98, 99), (5, 30, 106, 103), (31, 56, 105, 102), (25, 4, 107, 104), (30, 31, 102, 106), (56, 25, 104, 105), (4, 5, 103, 107), (121, 131, 41, 6), (0, 84, 110, 109), (139, 43, 44, 137), (13, 141, 142, 14), (84, 88, 113, 110), (88, 89, 114, 113), (89, 8, 115, 114), (137, 44, 45, 138), (14, 142, 143, 35), (119, 122, 117, 116), (124, 119, 116, 118), (47, 145, 175, 37), (127, 129, 122, 119), (35, 143, 147, 49), (37, 175, 140, 12), (49, 147, 146, 48), (160, 150, 152, 163), (153, 155, 149, 148), (148, 149, 151, 150), (135, 133, 129, 127), (132, 135, 127, 126), (163, 152, 154, 159), (133, 136, 128, 129), (134, 132, 126, 130), (8, 89, 132, 134), (84, 0, 136, 133), (158, 151, 149, 156), (89, 88, 135, 132), (88, 84, 133, 135), (150, 151, 154, 152), (157, 155, 153, 162), (162, 153, 148, 161), (120, 125, 131, 121), (222, 220, 235, 239), (171, 163, 159, 165), (169, 160, 163, 171), (170, 162, 161, 166), (168, 158, 156, 164), (167, 157, 162, 170), (164, 156, 157, 167), (165, 159, 158, 168), (166, 161, 160, 169), (14, 166, 169, 13), (37, 165, 168, 47), (48, 164, 167, 49), (49, 167, 170, 35), (47, 168, 164, 48), (35, 170, 166, 14), (13, 169, 171, 12), (12, 171, 165, 37), (10, 196, 173, 9), (9, 173, 174, 36), (36, 174, 175, 144), (108, 197, 196, 10), (111, 198, 197, 108), (144, 175, 198, 111), (178, 179, 180, 181), (182, 183, 179, 178), (189, 178, 181, 188), (186, 179, 183, 185), (184, 182, 178, 189), (188, 181, 180, 187), (195, 188, 187, 191), (193, 184, 189, 192), (194, 186, 185, 190), (192, 189, 188, 195), (190, 185, 184, 193), (191, 187, 186, 194), (10, 191, 194, 108), (111, 190, 193, 144), (36, 192, 195, 9), (108, 194, 190, 111), (144, 193, 192, 36), (9, 195, 191, 10), (0, 109, 196, 172), (172, 196, 197, 176), (176, 197, 198, 177), (177, 198, 115, 8), (199, 116, 117, 200), (201, 118, 116, 199), (203, 199, 200, 204), (207, 203, 204, 206), (205, 202, 203, 207), (206, 204, 128, 136), (134, 130, 202, 205), (8, 134, 205, 177), (172, 206, 136, 0), (177, 205, 207, 176), (176, 207, 206, 172), (219, 40, 41, 208), (224, 225, 221, 211), (213, 215, 226, 227), (215, 217, 228, 226), (217, 219, 229, 228), (219, 208, 230, 229), (225, 231, 223, 221), (231, 230, 208, 223), (227, 224, 211, 213), (210, 212, 233, 234), (210, 220, 225, 224), (214, 212, 227, 226), (216, 214, 226, 228), (218, 216, 228, 229), (209, 218, 229, 230), (220, 222, 231, 225), (222, 209, 230, 231), (212, 210, 224, 227), (239, 235, 234, 233, 232), (238, 232, 233, 236, 237), (216, 218, 238, 237), (212, 214, 236, 233), (209, 222, 239, 232), (218, 209, 232, 238), (214, 216, 237, 236), (220, 210, 234, 235)])
me_bodymats.polygons.foreach_set('use_smooth', [True] * 236)
me_bodymats.polygons.foreach_set('material_index', [1, 0, 0, 0, 0, 0, 0, 1, 1, 1, 2, 0, 0, 0, 0, 2, 0, 0, 0, 1, 2, 1, 1, 1, 0, 2, 0, 0, 0, 0, 0, 0, 0, 0, 0, 1, 0, 2, 1, 0, 0, 1, 3, 0, 0, 3, 3, 3, 1, 1, 2, 0, 0, 0, 0, 1, 2, 3, 3, 1, 3, 3, 3, 0, 3, 0, 0, 0, 0, 0, 0, 0, 0, 1, 1, 1, 1, 1, 1, 1, 1, 0, 0, 0, 0, 0, 0, 0, 0, 0, 0, 0, 0, 0, 0, 0, 0, 0, 0, 0, 0, 0, 0, 1, 1, 1, 1, 1, 0, 0, 0, 0, 0, 0, 0, 0, 0, 0, 0, 0, 0, 0, 0, 3, 0, 0, 0, 0, 3, 0, 1, 1, 0, 1, 0, 0, 0, 1, 1, 1, 0, 0, 1, 0, 0, 0, 0, 1, 0, 0, 1, 1, 1, 0, 2, 0, 0, 0, 0, 0, 0, 0, 0, 0, 0, 0, 0, 0, 0, 0, 0, 0, 0, 0, 0, 0, 0, 1, 1, 1, 1, 1, 1, 0, 0, 0, 0, 0, 0, 0, 0, 0, 0, 0, 0, 0, 0, 0, 0, 1, 1, 1, 0, 0, 0, 0, 0, 0, 0, 0, 2, 2, 2, 2, 2, 2, 2, 2, 2, 2, 2, 2, 2, 2, 2, 2, 2, 2, 2, 2, 2, 2, 2, 2, 2, 2])
_k = set([(0, 84), (0, 109), (0, 136), (0, 172), (1, 2), (1, 11), (1, 173), (2, 3), (2, 15), (3, 20), (3, 85), (4, 5), (4, 25), (4, 85), (4, 107), (5, 30), (5, 103), (5, 110), (6, 34), (6, 41), (6, 43), (6, 121), (7, 38), (7, 42), (7, 115), (7, 123), (8, 89), (8, 115), (8, 134), (8, 177), (9, 10), (9, 36), (9, 173), (9, 195), (10, 108), (10, 191), (10, 196), (11, 15), (11, 140), (11, 174), (12, 13), (12, 37), (12, 171), (13, 14), (13, 141), (13, 169), (14, 35), (14, 142), (14, 166), (15, 16), (15, 20), (16, 17), (16, 52), (16, 140), (17, 18), (17, 53), (17, 141), (18, 19), (18, 54), (18, 142), (19, 55), (19, 143), (19, 213), (20, 52), (20, 86), (21, 22), (21, 26), (21, 83), (22, 23), (22, 53), (22, 81), (23, 24), (23, 54), (23, 78), (24, 29), (24, 82), (25, 56), (25, 86), (25, 104), (26, 27), (26, 77), (27, 28), (27, 57), (28, 29), (28, 58), (28, 76), (29, 79), (30, 31), (30, 106), (30, 113), (31, 56), (31, 102), (31, 114), (32, 33), (32, 42), (32, 50), (33, 34), (33, 39), (33, 46), (34, 40), (34, 51), (35, 49), (35, 170), (36, 144), (36, 174), (36, 192), (37, 47), (37, 165), (38, 39), (38, 57), (38, 114), (39, 40), (39, 58), (40, 41), (40, 59), (40, 219), (41, 131), (41, 208), (42, 45), (42, 112), (43, 44), (43, 51), (43, 139), (44, 45), (44, 46), (44, 137), (45, 50), (45, 138), (46, 50), (46, 51), (47, 48), (47, 145), (48, 49), (48, 146), (48, 164), (49, 167), (52, 53), (52, 87), (53, 54), (54, 55), (55, 59), (55, 215), (56, 87), (56, 105), (57, 58), (57, 87), (58, 59), (59, 217), (60, 61), (60, 62), (60, 65), (60, 73), (61, 63), (61, 67), (61, 68), (62, 63), (62, 64), (62, 72), (63, 66), (63, 70), (64, 66), (64, 75), (65, 67), (65, 74), (66, 71), (67, 69), (68, 69), (68, 76), (69, 79), (70, 71), (70, 80), (71, 75), (71, 77), (72, 75), (72, 81), (73, 78), (74, 82), (75, 83), (77, 80), (77, 83), (81, 83), (84, 88), (84, 110), (84, 133), (85, 86), (85, 110), (86, 87), (87, 114), (88, 89), (88, 113), (88, 135), (89, 114), (89, 132), (90, 91), (90, 93), (90, 94), (90, 101), (91, 92), (91, 95), (91, 98), (92, 93), (92, 99), (93, 100), (94, 95), (94, 96), (95, 97), (96, 97), (96, 101), (96, 105), (97, 102), (98, 99), (98, 106), (99, 100), (99, 103), (100, 101), (100, 107), (101, 104), (102, 105), (102, 106), (103, 106), (104, 105), (104, 107), (108, 111), (108, 194), (108, 197), (109, 110), (109, 196), (110, 113), (111, 144), (111, 190), (111, 198), (112, 120), (112, 138), (113, 114), (114, 115), (115, 198), (116, 117), (116, 118), (116, 119), (116, 199), (117, 122), (117, 128), (117, 200), (118, 124), (118, 130), (118, 201), (119, 122), (119, 124), (119, 127), (120, 121), (120, 125), (120, 137), (121, 131), (121, 139), (122, 129), (123, 125), (123, 145), (123, 198), (124, 126), (125, 131), (125, 146), (126, 127), (126, 130), (126, 132), (127, 129), (127, 135), (128, 129), (128, 136), (128, 204), (129, 133), (130, 134), (130, 202), (131, 147), (131, 223), (132, 134), (132, 135), (134, 205), (137, 138), (137, 139), (140, 141), (140, 175), (141, 142), (142, 143), (143, 147), (143, 211), (144, 175), (144, 193), (145, 146), (145, 175), (146, 147), (147, 221), (148, 149), (148, 150), (148, 153), (148, 161), (149, 151), (149, 155), (149, 156), (150, 151), (150, 152), (150, 160), (151, 154), (151, 158), (152, 154), (152, 163), (153, 155), (153, 162), (154, 159), (155, 157), (156, 157), (156, 164), (157, 167), (158, 159), (158, 168), (159, 163), (159, 165), (160, 163), (160, 169), (161, 166), (162, 170), (163, 171), (165, 168), (165, 171), (169, 171), (172, 176), (172, 196), (172, 206), (173, 174), (173, 196), (174, 175), (175, 198), (176, 177), (176, 197), (176, 207), (177, 198), (177, 205), (178, 179), (178, 181), (178, 182), (178, 189), (179, 180), (179, 183), (179, 186), (180, 181), (180, 187), (181, 188), (182, 183), (182, 184), (183, 185), (184, 185), (184, 189), (184, 193), (185, 190), (186, 187), (186, 194), (187, 188), (187, 191), (188, 189), (188, 195), (189, 192), (190, 193), (190, 194), (191, 194), (192, 193), (192, 195), (196, 197), (197, 198), (199, 200), (199, 201), (199, 203), (200, 204), (201, 202), (202, 203), (202, 205), (203, 204), (203, 207), (204, 206), (205, 207), (208, 219), (208, 223), (208, 230), (209, 218), (209, 222), (209, 232), (210, 212), (210, 220), (210, 234), (211, 213), (211, 221), (211, 224), (212, 214), (212, 233), (213, 215), (213, 227), (214, 216), (214, 236), (215, 217), (215, 226), (216, 218), (216, 237), (217, 219), (217, 228), (218, 238), (219, 229), (220, 222), (220, 235), (221, 223), (221, 225), (222, 239), (223, 231), (224, 225), (224, 227), (225, 231), (226, 227), (226, 228), (228, 229), (229, 230), (230, 231), (232, 238), (232, 239), (233, 234), (233, 236), (234, 235), (235, 239), (236, 237), (237, 238)])
me_bodymats.attributes.new('sharp_edge', 'BOOLEAN', 'EDGE').data.foreach_set('value', [ (min(e.vertices), max(e.vertices)) in _k for e in me_bodymats.edges])
_uv = me_bodymats.uv_layers.new(name='UVMap')
_uv.uv.foreach_set('vector', [0.0003438, 0.8528, 0.0895, 0.8507, 0.0895, 0.8507, 0.0003438, 0.8528, 0.0, 0.7382, 0.0, 0.75, 0.125, 0.75, 0.09971, 0.7368, 0.5, 0.9167, 0.375, 0.9167, 0.375, 1.0, 0.5, 1.0, 0.375, 0.9167, 0.25, 0.9167, 0.25, 1.0, 0.375, 1.0, 0.5, 0.9167, 0.5, 1.0, 0.375, 1.0, 0.375, 0.9167, 0.375, 0.9167, 0.375, 1.0, 0.25, 1.0, 0.25, 0.9167, 0.25, 0.49, 0.08029, 0.4197, 0.01, 0.25, 0.08029, 0.08029, 0.25, 0.01, 0.1712, 0.9944, 0.1409, 0.9159, 0.1409, 0.9159, 0.1712, 0.9944, 0.01495, 0.9837, 0.002242, 0.9837, 0.002242, 0.9837, 0.01495, 0.9837, 0.0003438, 0.8528, 0.0003438, 0.8528, 0.0895, 0.8507, 0.0895, 0.8507, 0.125, 0.5213, 0.0, 0.5213, 0.0, 0.5833, 0.125, 0.5833, 0.5, 0.75, 0.375, 0.75, 0.375, 0.8333, 0.5, 0.8333, 0.5, 0.8333, 0.375, 0.8333, 0.375, 0.9167, 0.5, 0.9167, 0.125, 0.75, 0.125, 0.8333, 0.0, 0.8333, 0.0, 0.75, 0.2899, 0.6675, 0.25, 0.6667, 0.25, 0.75, 0.2899, 0.7495, 0.25, 0.5213, 0.125, 0.5213, 0.125, 0.5833, 0.25, 0.5833, 0.25, 0.5833, 0.25, 0.6667, 0.125, 0.6667, 0.125, 0.5833, 0.25, 0.6667, 0.25, 0.75, 0.125, 0.75, 0.125, 0.6667, 0.25, 0.75, 0.25, 0.8333, 0.125, 0.8333, 0.125, 0.75, 0.1367, 0.8387, 0.2383, 0.8387, 0.2383, 0.8387, 0.1367, 0.8387, 0.25, 0.5213, 0.25, 0.5833, 0.125, 0.5833, 0.125, 0.5213, 0.3351, 0.6675, 0.3351, 0.7495, 0.3351, 0.7495, 0.3351, 0.6675, 0.2937, 0.8118, 0.2899, 0.7495, 0.2899, 0.7495, 0.2937, 0.8118, 0.2899, 0.6675, 0.2929, 0.6121, 0.2929, 0.6121, 0.2899, 0.6675, 0.375, 0.8333, 0.375, 0.9167, 0.25, 0.9167, 0.25, 0.8333, 0.375, 0.5213, 0.375, 0.5833, 0.25, 0.5833, 0.25, 0.5213, 0.5, 0.5833, 0.5, 0.6667, 0.375, 0.6667, 0.375, 0.5833, 0.5, 0.6667, 0.5, 0.75, 0.375, 0.75, 0.375, 0.6667, 0.5, 0.75, 0.5, 0.8333, 0.375, 0.8333, 0.375, 0.75, 0.5, 0.8333, 0.5, 0.9167, 0.375, 0.9167, 0.375, 0.8333, 0.25, 0.75, 0.125, 0.75, 0.125, 0.8333, 0.25, 0.8333, 0.25, 0.5833, 0.125, 0.5833, 0.125, 0.6667, 0.25, 0.6667, 0.125, 0.75, 0.0, 0.75, 0.0, 0.8333, 0.125, 0.8333, 0.01495, 0.9837, 0.01495, 0.9837, 0.002242, 0.9837, 0.002242, 0.9837, 0.25, 0.49, 0.25, 0.01, 0.08029, 0.08029, 0.01, 0.25, 0.08029, 0.4197, 0.1367, 0.8387, 0.1367, 0.8387, 0.2383, 0.8387, 0.2383, 0.8387, 0.25, 0.6667, 0.125, 0.6667, 0.125, 0.75, 0.25, 0.75, 0.375, 0.5213, 0.25, 0.5213, 0.25, 0.5833, 0.375, 0.5833, 0.1712, 0.9944, 0.1712, 0.9944, 0.1409, 0.9159, 0.1409, 0.9159, 0.5, 0.5833, 0.375, 0.5833, 0.375, 0.6667, 0.5, 0.6667, 0.375, 0.8333, 0.25, 0.8333, 0.25, 0.9167, 0.375, 0.9167, 0.3351, 0.6675, 0.3351, 0.6675, 0.3351, 0.7495, 0.3351, 0.7495, 0.09971, 0.7368, 0.09971, 0.7368, 0.0, 0.7382, 0.0, 0.7382, 0.3313, 0.8118, 0.375, 0.8333, 0.375, 0.75, 0.3351, 0.7495, 0.5, 0.6667, 0.375, 0.6667, 0.375, 0.75, 0.5, 0.75, 0.09958, 0.6715, 0.09971, 0.7368, 0.09971, 0.7368, 0.09958, 0.6715, 0.0005371, 0.607, 0.09757, 0.6029, 0.09757, 0.6029, 0.0005371, 0.607, 0.09757, 0.6029, 0.09757, 0.6029, 0.09958, 0.6715, 0.09958, 0.6715, 0.0895, 0.8507, 0.07842, 0.9141, 0.07842, 0.9141, 0.0895, 0.8507, 0.2937, 0.8118, 0.2937, 0.8118, 0.2899, 0.7495, 0.2899, 0.7495, 0.5, 0.5213, 0.5, 0.5833, 0.375, 0.5833, 0.375, 0.5213, 0.09971, 0.7368, 0.09958, 0.6715, 0.125, 0.6667, 0.125, 0.75, 0.09958, 0.6715, 0.09757, 0.6029, 0.125, 0.5833, 0.125, 0.6667, 0.09757, 0.6029, 0.0005371, 0.607, 0.0, 0.5833, 0.125, 0.5833, 0.0, 0.7382, 0.09971, 0.7368, 0.125, 0.75, 0.0, 0.75, 0.2899, 0.6675, 0.2899, 0.6675, 0.2929, 0.6121, 0.2929, 0.6121, 0.5, 0.5213, 0.375, 0.5213, 0.375, 0.5833, 0.5, 0.5833, 0.09757, 0.6029, 0.09958, 0.6715, 0.0, 0.6667, 0.0005371, 0.607, 0.09958, 0.6715, 0.09971, 0.7368, 0.0, 0.7382, 0.0, 0.6667, 0.0895, 0.8507, 0.0895, 0.8507, 0.07842, 0.9141, 0.07842, 0.9141, 0.09958, 0.6715, 0.09958, 0.6715, 0.09971, 0.7368, 0.09971, 0.7368, 0.09971, 0.7368, 0.0, 0.7382, 0.0, 0.7382, 0.09971, 0.7368, 0.09757, 0.6029, 0.09958, 0.6715, 0.09958, 0.6715, 0.09757, 0.6029, 0.09971, 0.7368, 0.125, 0.75, 0.125, 0.6667, 0.09958, 0.6715, 0.0005371, 0.607, 0.0005371, 0.607, 0.09757, 0.6029, 0.09757, 0.6029, 0.3313, 0.8118, 0.3351, 0.7495, 0.375, 0.75, 0.375, 0.8333, 0.3351, 0.7495, 0.3351, 0.6675, 0.375, 0.6667, 0.375, 0.75, 0.3351, 0.6675, 0.3321, 0.6121, 0.375, 0.5833, 0.375, 0.6667, 0.2899, 0.7495, 0.2937, 0.8118, 0.25, 0.8333, 0.25, 0.75, 0.2899, 0.6675, 0.2899, 0.7495, 0.25, 0.75, 0.25, 0.6667, 0.2929, 0.6121, 0.2899, 0.6675, 0.25, 0.6667, 0.25, 0.5833, 0.3321, 0.6121, 0.2929, 0.6121, 0.25, 0.5833, 0.375, 0.5833, 0.2937, 0.8118, 0.3313, 0.8118, 0.375, 0.8333, 0.25, 0.8333, 0.3321, 0.6121, 0.3351, 0.6675, 0.2899, 0.6675, 0.2929, 0.6121, 0.3351, 0.6675, 0.3351, 0.7495, 0.2899, 0.7495, 0.2899, 0.6675, 0.3351, 0.7495, 0.3313, 0.8118, 0.2937, 0.8118, 0.2899, 0.7495, 0.2929, 0.6121, 0.3321, 0.6121, 0.3321, 0.6121, 0.2929, 0.6121, 0.2899, 0.7495, 0.2899, 0.6675, 0.2899, 0.6675, 0.2899, 0.7495, 0.3321, 0.6121, 0.3351, 0.6675, 0.3351, 0.6675, 0.3321, 0.6121, 0.3351, 0.7495, 0.3313, 0.8118, 0.3313, 0.8118, 0.3351, 0.7495, 0.3313, 0.8118, 0.2937, 0.8118, 0.2937, 0.8118, 0.3313, 0.8118, 0.3313, 0.8118, 0.2937, 0.8118, 0.2937, 0.8118, 0.3313, 0.8118, 0.3351, 0.7495, 0.3313, 0.8118, 0.3313, 0.8118, 0.3351, 0.7495, 0.3321, 0.6121, 0.3351, 0.6675, 0.3351, 0.6675, 0.3321, 0.6121, 0.2899, 0.7495, 0.2899, 0.6675, 0.2899, 0.6675, 0.2899, 0.7495, 0.2929, 0.6121, 0.3321, 0.6121, 0.3321, 0.6121, 0.2929, 0.6121, 0.2899, 0.6675, 0.2929, 0.6121, 0.2929, 0.6121, 0.2899, 0.6675, 0.2937, 0.8118, 0.2899, 0.7495, 0.2899, 0.7495, 0.2937, 0.8118, 0.3351, 0.6675, 0.3351, 0.7495, 0.3351, 0.7495, 0.3351, 0.6675, 0.3351, 0.6675, 0.3351, 0.7495, 0.3351, 0.7495, 0.3351, 0.6675, 0.2937, 0.8118, 0.2899, 0.7495, 0.2899, 0.7495, 0.2937, 0.8118, 0.2899, 0.6675, 0.2929, 0.6121, 0.2929, 0.6121, 0.2899, 0.6675, 0.2929, 0.6121, 0.3321, 0.6121, 0.3321, 0.6121, 0.2929, 0.6121, 0.2899, 0.7495, 0.2899, 0.6675, 0.2899, 0.6675, 0.2899, 0.7495, 0.3321, 0.6121, 0.3351, 0.6675, 0.3351, 0.6675, 0.3321, 0.6121, 0.3351, 0.7495, 0.3313, 0.8118, 0.3313, 0.8118, 0.3351, 0.7495, 0.3313, 0.8118, 0.2937, 0.8118, 0.2937, 0.8118, 0.3313, 0.8118, 0.1712, 0.9944, 0.2038, 0.9944, 0.25, 1.0, 0.125, 1.0, 0.2038, 0.9944, 0.2341, 0.9159, 0.25, 0.9167, 0.25, 1.0, 0.2341, 0.9159, 0.2383, 0.8387, 0.25, 0.8333, 0.25, 0.9167, 0.1409, 0.9159, 0.1712, 0.9944, 0.125, 1.0, 0.125, 0.9167, 0.1367, 0.8387, 0.1409, 0.9159, 0.125, 0.9167, 0.125, 0.8333, 0.2383, 0.8387, 0.1367, 0.8387, 0.125, 0.8333, 0.25, 0.8333, 0.2341, 0.9159, 0.2038, 0.9944, 0.1712, 0.9944, 0.1409, 0.9159, 0.2383, 0.8387, 0.2341, 0.9159, 0.1409, 0.9159, 0.1367, 0.8387, 0.2341, 0.9159, 0.2038, 0.9944, 0.2038, 0.9944, 0.2341, 0.9159, 0.1409, 0.9159, 0.1367, 0.8387, 0.1367, 0.8387, 0.1409, 0.9159, 0.2383, 0.8387, 0.2341, 0.9159, 0.2341, 0.9159, 0.2383, 0.8387, 0.2038, 0.9944, 0.1712, 0.9944, 0.1712, 0.9944, 0.2038, 0.9944, 0.2038, 0.9944, 0.1712, 0.9944, 0.1712, 0.9944, 0.2038, 0.9944, 0.2383, 0.8387, 0.2341, 0.9159, 0.2341, 0.9159, 0.2383, 0.8387, 0.1409, 0.9159, 0.1367, 0.8387, 0.1367, 0.8387, 0.1409, 0.9159, 0.2341, 0.9159, 0.2038, 0.9944, 0.2038, 0.9944, 0.2341, 0.9159, 0.1367, 0.8387, 0.2383, 0.8387, 0.2383, 0.8387, 0.1367, 0.8387, 0.1712, 0.9944, 0.1409, 0.9159, 0.1409, 0.9159, 0.1712, 0.9944, 0.1712, 0.9944, 0.1409, 0.9159, 0.1409, 0.9159, 0.1712, 0.9944, 0.1367, 0.8387, 0.2383, 0.8387, 0.2383, 0.8387, 0.1367, 0.8387, 0.2341, 0.9159, 0.2038, 0.9944, 0.2038, 0.9944, 0.2341, 0.9159, 0.1409, 0.9159, 0.1367, 0.8387, 0.1367, 0.8387, 0.1409, 0.9159, 0.2383, 0.8387, 0.2341, 0.9159, 0.2341, 0.9159, 0.2383, 0.8387, 0.2038, 0.9944, 0.1712, 0.9944, 0.1712, 0.9944, 0.2038, 0.9944, 0.09757, 0.6029, 0.125, 0.5833, 0.0, 0.5833, 0.0005371, 0.607, 0.002242, 0.9837, 0.01495, 0.9837, 0.125, 1.0, 0.0, 1.0, 0.09757, 0.6029, 0.0005371, 0.607, 0.0, 0.6667, 0.09958, 0.6715, 0.3351, 0.7495, 0.375, 0.75, 0.375, 0.6667, 0.3351, 0.6675, 0.01495, 0.9837, 0.07842, 0.9141, 0.125, 0.9167, 0.125, 1.0, 0.07842, 0.9141, 0.0895, 0.8507, 0.125, 0.8333, 0.125, 0.9167, 0.0895, 0.8507, 0.0003438, 0.8528, 0.0, 0.8333, 0.125, 0.8333, 0.09958, 0.6715, 0.0, 0.6667, 0.0, 0.7382, 0.09971, 0.7368, 0.3351, 0.6675, 0.375, 0.6667, 0.375, 0.5833, 0.3321, 0.6121, 0.07842, 0.9141, 0.01495, 0.9837, 0.002242, 0.9837, 0.0, 0.9167, 0.0895, 0.8507, 0.07842, 0.9141, 0.0, 0.9167, 0.0003438, 0.8528, 0.2899, 0.7495, 0.25, 0.75, 0.25, 0.8333, 0.2937, 0.8118, 0.07842, 0.9141, 0.01495, 0.9837, 0.01495, 0.9837, 0.07842, 0.9141, 0.3321, 0.6121, 0.375, 0.5833, 0.25, 0.5833, 0.2929, 0.6121, 0.2937, 0.8118, 0.25, 0.8333, 0.375, 0.8333, 0.3313, 0.8118, 0.2929, 0.6121, 0.25, 0.5833, 0.25, 0.6667, 0.2899, 0.6675, 0.3351, 0.7495, 0.3351, 0.7495, 0.3313, 0.8118, 0.3313, 0.8118, 0.3321, 0.6121, 0.2929, 0.6121, 0.2899, 0.6675, 0.3351, 0.6675, 0.3351, 0.6675, 0.2899, 0.6675, 0.2899, 0.7495, 0.3351, 0.7495, 0.07842, 0.9141, 0.01495, 0.9837, 0.01495, 0.9837, 0.07842, 0.9141, 0.0895, 0.8507, 0.07842, 0.9141, 0.07842, 0.9141, 0.0895, 0.8507, 0.3313, 0.8118, 0.3313, 0.8118, 0.2937, 0.8118, 0.2937, 0.8118, 0.01495, 0.9837, 0.002242, 0.9837, 0.002242, 0.9837, 0.01495, 0.9837, 0.0003438, 0.8528, 0.0895, 0.8507, 0.0895, 0.8507, 0.0003438, 0.8528, 0.0003438, 0.8528, 0.0895, 0.8507, 0.0895, 0.8507, 0.0003438, 0.8528, 0.01495, 0.9837, 0.002242, 0.9837, 0.002242, 0.9837, 0.01495, 0.9837, 0.2899, 0.7495, 0.2899, 0.7495, 0.2899, 0.6675, 0.2899, 0.6675, 0.0895, 0.8507, 0.07842, 0.9141, 0.07842, 0.9141, 0.0895, 0.8507, 0.07842, 0.9141, 0.01495, 0.9837, 0.01495, 0.9837, 0.07842, 0.9141, 0.3351, 0.7495, 0.2899, 0.7495, 0.2937, 0.8118, 0.3313, 0.8118, 0.2929, 0.6121, 0.2929, 0.6121, 0.3321, 0.6121, 0.3321, 0.6121, 0.3321, 0.6121, 0.3321, 0.6121, 0.3351, 0.6675, 0.3351, 0.6675, 0.09958, 0.6715, 0.125, 0.6667, 0.125, 0.5833, 0.09757, 0.6029, 0.662, 0.338, 0.6256, 0.25, 0.6256, 0.25, 0.662, 0.338, 0.3313, 0.8118, 0.3313, 0.8118, 0.2937, 0.8118, 0.2937, 0.8118, 0.3351, 0.7495, 0.3351, 0.7495, 0.3313, 0.8118, 0.3313, 0.8118, 0.3321, 0.6121, 0.3321, 0.6121, 0.3351, 0.6675, 0.3351, 0.6675, 0.2899, 0.7495, 0.2899, 0.7495, 0.2899, 0.6675, 0.2899, 0.6675, 0.2929, 0.6121, 0.2929, 0.6121, 0.3321, 0.6121, 0.3321, 0.6121, 0.2899, 0.6675, 0.2899, 0.6675, 0.2929, 0.6121, 0.2929, 0.6121, 0.2937, 0.8118, 0.2937, 0.8118, 0.2899, 0.7495, 0.2899, 0.7495, 0.3351, 0.6675, 0.3351, 0.6675, 0.3351, 0.7495, 0.3351, 0.7495, 0.3351, 0.6675, 0.3351, 0.6675, 0.3351, 0.7495, 0.3351, 0.7495, 0.2937, 0.8118, 0.2937, 0.8118, 0.2899, 0.7495, 0.2899, 0.7495, 0.2899, 0.6675, 0.2899, 0.6675, 0.2929, 0.6121, 0.2929, 0.6121, 0.2929, 0.6121, 0.2929, 0.6121, 0.3321, 0.6121, 0.3321, 0.6121, 0.2899, 0.7495, 0.2899, 0.7495, 0.2899, 0.6675, 0.2899, 0.6675, 0.3321, 0.6121, 0.3321, 0.6121, 0.3351, 0.6675, 0.3351, 0.6675, 0.3351, 0.7495, 0.3351, 0.7495, 0.3313, 0.8118, 0.3313, 0.8118, 0.3313, 0.8118, 0.3313, 0.8118, 0.2937, 0.8118, 0.2937, 0.8118, 0.1712, 0.9944, 0.125, 1.0, 0.25, 1.0, 0.2038, 0.9944, 0.2038, 0.9944, 0.25, 1.0, 0.25, 0.9167, 0.2341, 0.9159, 0.2341, 0.9159, 0.25, 0.9167, 0.25, 0.8333, 0.2383, 0.8387, 0.1409, 0.9159, 0.125, 0.9167, 0.125, 1.0, 0.1712, 0.9944, 0.1367, 0.8387, 0.125, 0.8333, 0.125, 0.9167, 0.1409, 0.9159, 0.2383, 0.8387, 0.25, 0.8333, 0.125, 0.8333, 0.1367, 0.8387, 0.2341, 0.9159, 0.1409, 0.9159, 0.1712, 0.9944, 0.2038, 0.9944, 0.2383, 0.8387, 0.1367, 0.8387, 0.1409, 0.9159, 0.2341, 0.9159, 0.2341, 0.9159, 0.2341, 0.9159, 0.2038, 0.9944, 0.2038, 0.9944, 0.1409, 0.9159, 0.1409, 0.9159, 0.1367, 0.8387, 0.1367, 0.8387, 0.2383, 0.8387, 0.2383, 0.8387, 0.2341, 0.9159, 0.2341, 0.9159, 0.2038, 0.9944, 0.2038, 0.9944, 0.1712, 0.9944, 0.1712, 0.9944, 0.2038, 0.9944, 0.2038, 0.9944, 0.1712, 0.9944, 0.1712, 0.9944, 0.2383, 0.8387, 0.2383, 0.8387, 0.2341, 0.9159, 0.2341, 0.9159, 0.1409, 0.9159, 0.1409, 0.9159, 0.1367, 0.8387, 0.1367, 0.8387, 0.2341, 0.9159, 0.2341, 0.9159, 0.2038, 0.9944, 0.2038, 0.9944, 0.1367, 0.8387, 0.1367, 0.8387, 0.2383, 0.8387, 0.2383, 0.8387, 0.1712, 0.9944, 0.1712, 0.9944, 0.1409, 0.9159, 0.1409, 0.9159, 0.1712, 0.9944, 0.1712, 0.9944, 0.1409, 0.9159, 0.1409, 0.9159, 0.1367, 0.8387, 0.1367, 0.8387, 0.2383, 0.8387, 0.2383, 0.8387, 0.2341, 0.9159, 0.2341, 0.9159, 0.2038, 0.9944, 0.2038, 0.9944, 0.1409, 0.9159, 0.1409, 0.9159, 0.1367, 0.8387, 0.1367, 0.8387, 0.2383, 0.8387, 0.2383, 0.8387, 0.2341, 0.9159, 0.2341, 0.9159, 0.2038, 0.9944, 0.2038, 0.9944, 0.1712, 0.9944, 0.1712, 0.9944, 0.002242, 0.9837, 0.0, 1.0, 0.125, 1.0, 0.01495, 0.9837, 0.01495, 0.9837, 0.125, 1.0, 0.125, 0.9167, 0.07842, 0.9141, 0.07842, 0.9141, 0.125, 0.9167, 0.125, 0.8333, 0.0895, 0.8507, 0.0895, 0.8507, 0.125, 0.8333, 0.0, 0.8333, 0.0003438, 0.8528, 0.07842, 0.9141, 0.0, 0.9167, 0.002242, 0.9837, 0.01495, 0.9837, 0.0895, 0.8507, 0.0003438, 0.8528, 0.0, 0.9167, 0.07842, 0.9141, 0.07842, 0.9141, 0.07842, 0.9141, 0.01495, 0.9837, 0.01495, 0.9837, 0.07842, 0.9141, 0.07842, 0.9141, 0.01495, 0.9837, 0.01495, 0.9837, 0.0895, 0.8507, 0.0895, 0.8507, 0.07842, 0.9141, 0.07842, 0.9141, 0.01495, 0.9837, 0.01495, 0.9837, 0.002242, 0.9837, 0.002242, 0.9837, 0.0003438, 0.8528, 0.0003438, 0.8528, 0.0895, 0.8507, 0.0895, 0.8507, 0.0003438, 0.8528, 0.0003438, 0.8528, 0.0895, 0.8507, 0.0895, 0.8507, 0.01495, 0.9837, 0.01495, 0.9837, 0.002242, 0.9837, 0.002242, 0.9837, 0.0895, 0.8507, 0.0895, 0.8507, 0.07842, 0.9141, 0.07842, 0.9141, 0.07842, 0.9141, 0.07842, 0.9141, 0.01495, 0.9837, 0.01495, 0.9837, 0.125, 0.5213, 0.125, 0.5833, 0.0, 0.5833, 0.0, 0.5213, 0.6224, 0.1224, 0.5695, 0.25, 0.51, 0.25, 0.5803, 0.08029, 0.5, 0.5213, 0.375, 0.5213, 0.3905, 0.5, 0.4845, 0.5, 0.375, 0.5213, 0.25, 0.5213, 0.2655, 0.5, 0.3595, 0.5, 0.25, 0.5213, 0.125, 0.5213, 0.1405, 0.5, 0.2345, 0.5, 0.125, 0.5213, 0.0, 0.5213, 0.01549, 0.5, 0.1095, 0.5, 0.5695, 0.25, 0.6224, 0.3776, 0.5803, 0.4197, 0.51, 0.25, 0.6224, 0.3776, 0.75, 0.4305, 0.75, 0.49, 0.5803, 0.4197, 0.75, 0.06948, 0.6224, 0.1224, 0.5803, 0.08029, 0.75, 0.01, 0.662, 0.162, 0.75, 0.1256, 0.75, 0.1256, 0.662, 0.162, 0.662, 0.162, 0.6256, 0.25, 0.5695, 0.25, 0.6224, 0.1224, 0.662, 0.162, 0.75, 0.1256, 0.75, 0.06948, 0.6224, 0.1224, 0.6256, 0.25, 0.662, 0.162, 0.6224, 0.1224, 0.5695, 0.25, 0.662, 0.338, 0.6256, 0.25, 0.5695, 0.25, 0.6224, 0.3776, 0.75, 0.3744, 0.662, 0.338, 0.6224, 0.3776, 0.75, 0.4305, 0.6256, 0.25, 0.662, 0.338, 0.6224, 0.3776, 0.5695, 0.25, 0.662, 0.338, 0.75, 0.3744, 0.75, 0.4305, 0.6224, 0.3776, 0.75, 0.1256, 0.662, 0.162, 0.6224, 0.1224, 0.75, 0.06948, 0.662, 0.338, 0.6256, 0.25, 0.662, 0.162, 0.75, 0.1256, 0.75, 0.3744, 0.662, 0.338, 0.75, 0.3744, 0.75, 0.1256, 0.662, 0.162, 0.6256, 0.25, 0.6256, 0.25, 0.662, 0.338, 0.662, 0.338, 0.6256, 0.25, 0.75, 0.1256, 0.662, 0.162, 0.662, 0.162, 0.75, 0.1256, 0.75, 0.3744, 0.662, 0.338, 0.662, 0.338, 0.75, 0.3744, 0.662, 0.338, 0.75, 0.3744, 0.75, 0.3744, 0.662, 0.338, 0.662, 0.162, 0.6256, 0.25, 0.6256, 0.25, 0.662, 0.162, 0.6256, 0.25, 0.662, 0.162, 0.662, 0.162, 0.6256, 0.25])
me_bodymats.materials.append(mat_blue)
me_bodymats.materials.append(mat_yellow_001)
me_bodymats.materials.append(mat_red)
me_bodymats.materials.append(mat_gray_001)
me_bodymats.use_remesh_fix_poles = True
me_bodymats.use_remesh_preserve_attributes = False
me_bodymats.update()
me_bodymats.normals_split_custom_set([tuple(v) for v in zip(*[iter([-0.3925, 0.811, -0.4339, -0.3925, 0.811, -0.4339, -0.3925, 0.811, -0.4339, -0.3925, 0.811, -0.4339, 0.3827, 0.9239, -4.196e-07, 0.3827, 0.9239, -4.196e-07, 0.3855, 0.9227, 0.0006108, 0.3855, 0.9227, 0.0006108, 0.3437, -0.8297, 0.4399, 0.3437, -0.8297, 0.4399, 0.3437, -0.8297, 0.4399, 0.3437, -0.8297, 0.4399, 0.8297, -0.3437, 0.4399, 0.8297, -0.3437, 0.4399, 0.8297, -0.3437, 0.4399, 0.8297, -0.3437, 0.4399, -0.3437, -0.8297, 0.4399, -0.3437, -0.8297, 0.4399, -0.3437, -0.8297, 0.4399, -0.3437, -0.8297, 0.4399, -0.8297, -0.3437, 0.4399, -0.8297, -0.3437, 0.4399, -0.8297, -0.3437, 0.4399, -0.8297, -0.3437, 0.4399, 1.6e-07, 0.0, 1.0, 3.2e-07, 0.0, 1.0, 3.2e-07, 0.0, 1.0, 3.2e-07, 0.0, 1.0, 1.6e-07, 0.0, 1.0, 0.09521, 0.9902, 0.1018, 0.09521, 0.9902, 0.1018, 0.09521, 0.9902, 0.1018, 0.09521, 0.9902, 0.1018, 0.1953, 0.1879, 0.9626, 0.1953, 0.1879, 0.9626, 0.1953, 0.1879, 0.9626, 0.1953, 0.1879, 0.9626, 0.3925, 0.811, -0.4339, 0.3925, 0.811, -0.4339, 0.3925, 0.811, -0.4339, 0.3925, 0.811, -0.4339, 0.3532, 0.8526, -0.3851, 0.3532, 0.8526, -0.3851, 0.3532, 0.8526, -0.3851, 0.3532, 0.8526, -0.3851, 0.38, -0.9174, 0.1182, 0.38, -0.9174, 0.1182, 0.38, -0.9174, 0.1182, 0.38, -0.9174, 0.1182, 0.3682, -0.8889, 0.2727, 0.3682, -0.8889, 0.2727, 0.3682, -0.8889, 0.2727, 0.3682, -0.8889, 0.2727, -0.3938, 0.9129, 0.1072, -0.3938, 0.9129, 0.1072, -0.3938, 0.9129, 0.1072, -0.3938, 0.9129, 0.1072, 0.9252, -0.3795, 0.0001463, 0.9252, -0.3795, 0.0001463, 0.9252, -0.3795, 0.0001463, 0.9252, -0.3795, 0.0001463, 0.8526, 0.3532, -0.3851, 0.8526, 0.3532, -0.3851, 0.8526, 0.3532, -0.3851, 0.8526, 0.3532, -0.3851, -0.9149, 0.379, -0.139, -0.9149, 0.379, -0.139, -0.9149, 0.379, -0.139, -0.9149, 0.379, -0.139, -0.9239, 0.3827, 0.0, -0.9239, 0.3827, 0.0, -0.9239, 0.3827, 0.0, -0.9239, 0.3827, 0.0, -0.9174, 0.38, 0.1182, -0.9174, 0.38, 0.1182, -0.9174, 0.38, 0.1182, -0.9174, 0.38, 0.1182, -0.7114, 0.2384, -0.6612, -0.7114, 0.2384, -0.6612, -0.7114, 0.2384, -0.6612, -0.7114, 0.2384, -0.6612, -0.8526, 0.3532, -0.3851, -0.8526, 0.3532, -0.3851, -0.8526, 0.3532, -0.3851, -0.8526, 0.3532, -0.3851, -0.1761, -0.9844, 8.802e-05, -0.1761, -0.9844, 9.185e-05, -0.1761, -0.9844, 6.713e-05, -0.1761, -0.9844, 6.713e-05, 0.1514, 0.9841, -0.09313, 0.1514, 0.9841, -0.09313, 0.1514, 0.9841, -0.09313, 0.1514, 0.9841, -0.09313, 0.1056, 0.9931, 0.05067, 0.1056, 0.9931, 0.05067, 0.1056, 0.9931, 0.05067, 0.1056, 0.9931, 0.05067, -0.8889, -0.3682, 0.2727, -0.8889, -0.3682, 0.2727, -0.8889, -0.3682, 0.2727, -0.8889, -0.3682, 0.2727, -0.8526, -0.3532, -0.3851, -0.8526, -0.3532, -0.3851, -0.8526, -0.3532, -0.3851, -0.8526, -0.3532, -0.3851, -0.379, -0.9149, -0.139, -0.379, -0.9149, -0.139, -0.379, -0.9149, -0.139, -0.379, -0.9149, -0.139, -0.3827, -0.9239, 0.0, -0.3827, -0.9239, 0.0, -0.3827, -0.9239, 0.0, -0.3827, -0.9239, 0.0, -0.38, -0.9174, 0.1182, -0.38, -0.9174, 0.1182, -0.38, -0.9174, 0.1182, -0.38, -0.9174, 0.1182, -0.3682, -0.8889, 0.2727, -0.3682, -0.8889, 0.2727, -0.3682, -0.8889, 0.2727, -0.3682, -0.8889, 0.2727, 0.9174, 0.38, 0.1182, 0.9174, 0.38, 0.1182, 0.9174, 0.38, 0.1182, 0.9174, 0.38, 0.1182, 0.9149, 0.379, -0.139, 0.9149, 0.379, -0.139, 0.9149, 0.379, -0.139, 0.9149, 0.379, -0.139, 0.3938, 0.9129, 0.1072, 0.3938, 0.9129, 0.1072, 0.3938, 0.9129, 0.1072, 0.3938, 0.9129, 0.1072, -0.1953, 0.1879, 0.9626, -0.1953, 0.1879, 0.9626, -0.1953, 0.1879, 0.9626, -0.1953, 0.1879, 0.9626, 1.6e-07, 0.0, 1.0, 1.6e-07, 0.0, 1.0, 0.0, 0.0, 1.0, 0.0, 0.0, 1.0, 0.0, 0.0, 1.0, 0.7114, 0.2384, -0.6612, 0.7114, 0.2384, -0.6612, 0.7114, 0.2384, -0.6612, 0.7114, 0.2384, -0.6612, 0.9239, 0.3827, 0.0, 0.9239, 0.3827, 0.0, 0.9239, 0.3827, 0.0, 0.9239, 0.3827, 0.0, 0.8526, -0.3532, -0.3851, 0.8526, -0.3532, -0.3851, 0.8526, -0.3532, -0.3851, 0.8526, -0.3532, -0.3851, -0.09521, 0.9902, 0.1018, -0.09521, 0.9902, 0.1018, -0.09521, 0.9902, 0.1018, -0.09521, 0.9902, 0.1018, 0.379, -0.9149, -0.139, 0.379, -0.9149, -0.139, 0.379, -0.9149, -0.139, 0.379, -0.9149, -0.139, 0.8889, -0.3682, 0.2727, 0.8889, -0.3682, 0.2727, 0.8889, -0.3682, 0.2727, 0.8889, -0.3682, 0.2727, 0.1761, -0.9844, 8.802e-05, 0.1761, -0.9844, 6.712e-05, 0.1761, -0.9844, 6.712e-05, 0.1761, -0.9844, 9.185e-05, 0.194, 0.4683, 0.862, 0.194, 0.4683, 0.862, 0.194, 0.4683, 0.862, 0.194, 0.4683, 0.862, 0.9174, -0.38, 0.1182, 0.9174, -0.38, 0.1182, 0.9174, -0.38, 0.1182, 0.9174, -0.38, 0.1182, 0.3827, -0.9239, 0.0, 0.3827, -0.9239, 0.0, 0.3827, -0.9239, 0.0, 0.3827, -0.9239, 0.0, -0.9558, 0.2939, 0.001718, -0.9558, 0.2939, 0.001718, -0.9558, 0.2939, 0.001718, -0.9558, 0.2939, 0.001718, -0.1013, 0.2572, -0.961, -0.1013, 0.2572, -0.961, -0.1013, 0.2572, -0.961, -0.1013, 0.2572, -0.961, 0.9499, 0.285, -0.1279, 0.9499, 0.285, -0.1279, 0.9499, 0.285, -0.1279, 0.9499, 0.285, -0.1279, -0.9863, 0.152, -0.06368, -0.9863, 0.152, -0.06368, -0.9863, 0.152, -0.06368, -0.9863, 0.152, -0.06368, -0.1514, 0.9841, -0.09313, -0.1514, 0.9841, -0.09313, -0.1514, 0.9841, -0.09313, -0.1514, 0.9841, -0.09313, -0.3532, -0.8526, -0.3851, -0.3532, -0.8526, -0.3851, -0.3532, -0.8526, -0.3851, -0.3532, -0.8526, -0.3851, -0.3855, 0.9227, 0.0006107, -0.3883, 0.9215, 0.001222, -0.3883, 0.9215, 0.001222, -0.3855, 0.9227, 0.0006107, -0.4012, 0.9057, -0.1372, -0.4012, 0.9057, -0.1372, -0.4012, 0.9057, -0.1372, -0.4012, 0.9057, -0.1372, -0.3733, 0.9144, -0.1568, -0.3733, 0.9144, -0.1568, -0.3733, 0.9144, -0.1568, -0.3733, 0.9144, -0.1568, -0.3827, 0.9239, -5.595e-07, -0.3855, 0.9227, 0.0006107, -0.3855, 0.9227, 0.0006107, -0.3827, 0.9239, -5.595e-07, -0.1056, 0.9931, 0.05067, -0.1056, 0.9931, 0.05067, -0.1056, 0.9931, 0.05067, -0.1056, 0.9931, 0.05067, 0.3532, -0.8526, -0.3851, 0.3532, -0.8526, -0.3851, 0.3532, -0.8526, -0.3851, 0.3532, -0.8526, -0.3851, -0.3929, 0.9056, -0.1596, -0.3929, 0.9056, -0.1596, -0.3929, 0.9056, -0.1596, -0.3929, 0.9056, -0.1596, -0.381, 0.9246, 0.001214, -0.381, 0.9246, 0.001214, -0.381, 0.9246, 0.001214, -0.381, 0.9246, 0.001214, 0.9863, 0.152, -0.06368, 0.9863, 0.152, -0.06368, 0.9863, 0.152, -0.06368, 0.9863, 0.152, -0.06368, 0.9558, 0.2939, 0.001718, 0.9558, 0.2939, 0.001718, 0.9558, 0.2939, 0.001718, 0.9558, 0.2939, 0.001718, -0.194, 0.4683, 0.862, -0.194, 0.4683, 0.862, -0.194, 0.4683, 0.862, -0.194, 0.4683, 0.862, -0.9499, 0.285, -0.1279, -0.9499, 0.285, -0.1279, -0.9499, 0.285, -0.1279, -0.9499, 0.285, -0.1279, 0.3855, 0.9227, 0.0006108, 0.3855, 0.9227, 0.0006108, 0.3883, 0.9215, 0.001222, 0.3883, 0.9215, 0.001222, 0.1013, 0.2572, -0.961, 0.1013, 0.2572, -0.961, 0.1013, 0.2572, -0.961, 0.1013, 0.2572, -0.961, -0.9174, -0.38, 0.1182, -0.9174, -0.38, 0.1182, -0.9174, -0.38, 0.1182, -0.9174, -0.38, 0.1182, -0.9226, -0.3859, 0.0001464, -0.9226, -0.3859, 0.0001464, -0.9226, -0.3859, 0.0001464, -0.9226, -0.3859, 0.0001464, -0.9149, -0.379, -0.139, -0.9149, -0.379, -0.139, -0.9149, -0.379, -0.139, -0.9149, -0.379, -0.139, -0.9174, -0.38, 0.1182, -0.9174, -0.38, 0.1182, -0.9174, -0.38, 0.1182, -0.9174, -0.38, 0.1182, -0.9252, -0.3795, 0.0001463, -0.9252, -0.3795, 0.0001463, -0.9252, -0.3795, 0.0001463, -0.9252, -0.3795, 0.0001463, -0.9149, -0.379, -0.139, -0.9149, -0.379, -0.139, -0.9149, -0.379, -0.139, -0.9149, -0.379, -0.139, -0.9149, -0.379, -0.139, -0.9149, -0.379, -0.139, -0.9149, -0.379, -0.139, -0.9149, -0.379, -0.139, -0.9174, -0.38, 0.1182, -0.9174, -0.38, 0.1182, -0.9174, -0.38, 0.1182, -0.9174, -0.38, 0.1182, -0.86, 0.1592, -0.4847, -0.86, 0.1592, -0.4847, -0.86, 0.1592, -0.4847, -0.86, 0.1592, -0.4847, -0.9833, 0.1821, -6.855e-05, -0.9833, 0.1821, -6.855e-05, -0.9833, 0.1821, -6.855e-05, -0.9833, 0.1821, -6.855e-05, -0.7587, 0.1405, 0.6361, -0.7587, 0.1405, 0.6361, -0.7587, 0.1405, 0.6361, -0.7587, 0.1405, 0.6361, -0.02874, -0.006874, -0.9996, -0.02794, -0.001224, -0.9996, -0.02785, -0.0005871, -0.9996, -0.02785, -0.0005871, -0.9996, 0.1047, 0.9945, -8.711e-05, 0.1047, 0.9945, -8.386e-05, 0.1047, 0.9945, -6.72e-05, 0.1047, 0.9945, -6.72e-05, -0.1684, -0.9755, -0.1415, -0.1687, -0.9765, -0.1343, -0.1684, -0.9754, -0.1425, -0.1684, -0.9754, -0.1425, -0.2545, -0.9464, 0.1988, -0.2545, -0.9464, 0.1988, -0.2545, -0.9464, 0.1988, -0.2545, -0.9464, 0.1988, -0.5507, -0.01161, 0.8346, -0.5507, -0.01161, 0.8346, -0.5507, -0.01161, 0.8346, -0.5507, -0.01161, 0.8346, -0.2769, -0.07134, 0.9583, -0.2769, -0.07134, 0.9583, -0.2769, -0.07134, 0.9583, -0.2769, -0.07134, 0.9583, -0.2235, -0.9681, 0.1136, -0.2235, -0.9681, 0.1136, -0.2235, -0.9681, 0.1136, -0.2235, -0.9681, 0.1136, -0.1688, -0.9766, -0.133, -0.169, -0.9775, -0.1264, -0.1687, -0.9765, -0.1343, -0.1684, -0.9755, -0.1415, 0.1031, 0.9946, -0.006537, 0.1047, 0.9945, -0.0001154, 0.1047, 0.9945, -8.386e-05, 0.1047, 0.9945, -8.711e-05, -0.02926, -0.01056, -0.9995, -0.02889, -0.007976, -0.9996, -0.02794, -0.001224, -0.9996, -0.02874, -0.006874, -0.9996, 0.1062, 0.9941, 0.02196, 0.106, 0.9938, 0.03337, 0.106, 0.9938, 0.03444, 0.106, 0.9938, 0.03444, 0.1338, 0.9904, -0.03379, 0.1338, 0.9904, -0.03379, 0.1338, 0.9904, -0.03379, 0.1338, 0.9904, -0.03379, -0.1761, -0.9844, 0.0001274, -0.1761, -0.9844, 0.0001305, -0.1761, -0.9844, 9.185e-05, -0.1761, -0.9844, 8.802e-05, -0.1761, -0.9844, 0.0001457, -0.1761, -0.9844, 0.0001457, -0.1761, -0.9844, 0.0001305, -0.1761, -0.9844, 0.0001274, 0.1027, 0.9947, -0.008489, 0.1045, 0.9945, -0.0007983, 0.1031, 0.9946, -0.006537, 0.1027, 0.9947, -0.008489, 0.1062, 0.9941, 0.02122, 0.1062, 0.9941, 0.02122, 0.106, 0.9938, 0.03337, 0.1062, 0.9941, 0.02196, -0.02933, -0.01109, -0.9995, -0.02933, -0.01109, -0.9995, -0.02889, -0.007976, -0.9996, -0.02926, -0.01056, -0.9995, 0.1045, 0.9945, -0.0007983, 0.1047, 0.9945, -0.00013, 0.1047, 0.9945, -0.0001154, 0.1031, 0.9946, -0.006537, -0.169, -0.9775, -0.1261, -0.169, -0.9775, -0.1261, -0.169, -0.9775, -0.1264, -0.1688, -0.9766, -0.133, -0.1858, -0.9782, 0.09326, -0.1858, -0.9782, 0.09326, -0.1858, -0.9782, 0.09326, -0.1858, -0.9782, 0.09326, -0.332, -0.1255, 0.9349, -0.332, -0.1255, 0.9349, -0.332, -0.1255, 0.9349, -0.332, -0.1255, 0.9349, 0.9222, -0.3802, -0.07027, 0.9222, -0.3802, -0.07027, 0.9222, -0.3802, -0.07027, 0.9222, -0.3802, -0.07027, -0.878, 0.08512, 0.4711, -0.878, 0.08512, 0.4711, -0.878, 0.08512, 0.4711, -0.878, 0.08512, 0.4711, -0.9332, -0.1874, 0.3068, -0.9332, -0.1874, 0.3068, -0.9332, -0.1874, 0.3068, -0.9332, -0.1874, 0.3068, -0.7755, 0.4311, 0.4613, -0.7755, 0.4311, 0.4613, -0.7755, 0.4311, 0.4613, -0.7755, 0.4311, 0.4613, -0.7917, 0.5321, 0.3002, -0.7917, 0.5321, 0.3002, -0.7917, 0.5321, 0.3002, -0.7917, 0.5321, 0.3002, -0.9066, 0.3785, 0.1867, -0.9066, 0.3785, 0.1867, -0.9066, 0.3785, 0.1867, -0.9066, 0.3785, 0.1867, -0.7537, 0.08781, 0.6514, -0.7537, 0.08781, 0.6514, -0.7537, 0.08781, 0.6514, -0.7537, 0.08781, 0.6514, -0.9664, 0.1714, -0.1915, -0.9664, 0.1714, -0.1915, -0.9664, 0.1714, -0.1915, -0.9664, 0.1714, -0.1915, -0.1136, -0.9935, -0.01072, -0.1136, -0.9935, -0.01072, -0.1136, -0.9935, -0.01072, -0.1136, -0.9935, -0.01072, 0.05202, 0.9979, 0.03869, 0.05202, 0.9979, 0.03874, 0.052, 0.9979, 0.03837, 0.052, 0.9979, 0.03837, -0.1212, -0.9926, 0.00361, -0.1212, -0.9926, 0.00361, -0.1212, -0.9926, 0.00361, -0.1212, -0.9926, 0.00361, -0.1275, -0.1427, 0.9815, -0.1275, -0.1427, 0.9815, -0.1275, -0.1427, 0.9815, -0.1275, -0.1427, 0.9815, -0.009362, -0.1411, 0.9899, -0.01907, -0.1473, 0.9889, -0.01977, -0.1477, 0.9888, -0.01977, -0.1477, 0.9888, -0.1164, -0.9921, 0.04746, -0.1164, -0.9921, 0.04746, -0.1164, -0.9921, 0.04746, -0.1164, -0.9921, 0.04746, 0.05275, 0.9973, 0.0504, 0.05275, 0.9973, 0.0504, 0.05202, 0.9979, 0.03874, 0.05202, 0.9979, 0.03869, -0.1622, -0.9868, -0.003131, -0.1622, -0.9868, -0.003131, -0.1622, -0.9868, -0.003131, -0.1622, -0.9868, -0.003131, -0.5645, 0.2447, -0.7883, -0.5645, 0.2447, -0.7883, -0.5645, 0.2447, -0.7883, -0.5645, 0.2447, -0.7883, 0.1195, 0.9873, 0.1047, 0.1195, 0.9873, 0.1047, 0.1195, 0.9873, 0.1047, 0.1195, 0.9873, 0.1047, 0.1522, 0.9821, 0.1109, 0.1522, 0.9821, 0.1109, 0.1522, 0.9821, 0.1109, 0.1522, 0.9821, 0.1109, -0.3239, 0.1658, -0.9315, -0.3239, 0.1658, -0.9315, -0.3239, 0.1658, -0.9315, -0.3239, 0.1658, -0.9315, -0.2087, -0.9778, 0.01658, -0.2087, -0.9778, 0.01658, -0.2087, -0.9778, 0.01658, -0.2087, -0.9778, 0.01658, 0.06574, 0.9945, 0.08136, 0.06574, 0.9945, 0.08136, 0.06574, 0.9945, 0.08136, 0.06574, 0.9945, 0.08136, -0.166, -0.9851, 0.04565, -0.166, -0.9851, 0.04565, -0.166, -0.9851, 0.04565, -0.166, -0.9851, 0.04565, -0.008781, -0.1408, 0.99, -0.008781, -0.1408, 0.99, -0.01907, -0.1473, 0.9889, -0.009362, -0.1411, 0.9899, 0.3733, 0.9144, -0.1568, 0.3733, 0.9144, -0.1568, 0.3733, 0.9144, -0.1568, 0.3733, 0.9144, -0.1568, -0.159, 0.5284, 0.834, -0.159, 0.5284, 0.834, -0.159, 0.5284, 0.834, -0.159, 0.5284, 0.834, 0.3929, 0.9056, -0.1596, 0.3929, 0.9056, -0.1596, 0.3929, 0.9056, -0.1596, 0.3929, 0.9056, -0.1596, 0.9226, -0.3859, 0.0001464, 0.9226, -0.3859, 0.0001464, 0.9226, -0.3859, 0.0001464, 0.9226, -0.3859, 0.0001464, -0.6524, 0.6327, 0.4172, -0.6524, 0.6327, 0.4172, -0.6524, 0.6327, 0.4172, -0.6524, 0.6327, 0.4172, -0.5282, 0.8098, 0.2554, -0.5282, 0.8098, 0.2554, -0.5282, 0.8098, 0.2554, -0.5282, 0.8098, 0.2554, -0.4034, 0.9056, 0.1311, -0.4034, 0.9056, 0.1311, -0.4034, 0.9056, 0.1311, -0.4034, 0.9056, 0.1311, 0.381, 0.9246, 0.001214, 0.381, 0.9246, 0.001214, 0.381, 0.9246, 0.001214, 0.381, 0.9246, 0.001214, 0.9149, -0.379, -0.139, 0.9149, -0.379, -0.139, 0.9149, -0.379, -0.139, 0.9149, -0.379, -0.139, -0.1309, 0.8752, 0.4657, -0.1309, 0.8752, 0.4657, -0.1309, 0.8752, 0.4657, -0.1309, 0.8752, 0.4657, -0.1511, 0.9881, -0.02871, -0.1511, 0.9881, -0.02871, -0.1511, 0.9881, -0.02871, -0.1511, 0.9881, -0.02871, 0.9174, -0.38, 0.1182, 0.9174, -0.38, 0.1182, 0.9174, -0.38, 0.1182, 0.9174, -0.38, 0.1182, -0.9822, 0.02356, 0.1864, -0.9822, 0.02356, 0.1864, -0.9822, 0.02356, 0.1864, -0.9822, 0.02356, 0.1864, 0.9149, -0.379, -0.139, 0.9149, -0.379, -0.139, 0.9149, -0.379, -0.139, 0.9149, -0.379, -0.139, 0.9174, -0.38, 0.1182, 0.9174, -0.38, 0.1182, 0.9174, -0.38, 0.1182, 0.9174, -0.38, 0.1182, 0.9149, -0.379, -0.139, 0.9149, -0.379, -0.139, 0.9149, -0.379, -0.139, 0.9149, -0.379, -0.139, 0.2545, -0.9464, 0.1988, 0.2545, -0.9464, 0.1988, 0.2545, -0.9464, 0.1988, 0.2545, -0.9464, 0.1988, 0.86, 0.1592, -0.4847, 0.86, 0.1592, -0.4847, 0.86, 0.1592, -0.4847, 0.86, 0.1592, -0.4847, 0.9833, 0.1821, -6.855e-05, 0.9833, 0.1821, -6.855e-05, 0.9833, 0.1821, -6.855e-05, 0.9833, 0.1821, -6.855e-05, -0.9867, 0.009548, 0.162, -0.9868, 0.009673, 0.1615, -0.9869, 0.009742, 0.1611, -0.9869, 0.009742, 0.1611, -0.9926, 0.1081, -0.05462, -0.9926, 0.1081, -0.05462, -0.9926, 0.1081, -0.05462, -0.9926, 0.1081, -0.05462, 0.5507, -0.01161, 0.8346, 0.5507, -0.01161, 0.8346, 0.5507, -0.01161, 0.8346, 0.5507, -0.01161, 0.8346, 0.1927, -0.02718, 0.9809, 0.1926, -0.02718, 0.9809, 0.1935, -0.02718, 0.9807, 0.1935, -0.02718, 0.9807, -0.4478, 0.5758, -0.684, -0.4478, 0.5758, -0.684, -0.4478, 0.5758, -0.684, -0.4478, 0.5758, -0.684, -0.4449, 0.425, -0.7883, -0.4449, 0.425, -0.7883, -0.4449, 0.425, -0.7883, -0.4449, 0.425, -0.7883, 0.1918, -0.02718, 0.9811, 0.1918, -0.02718, 0.9811, 0.1926, -0.02718, 0.9809, 0.1927, -0.02718, 0.9809, -0.1047, 0.9945, -8.711e-05, -0.1047, 0.9945, -6.72e-05, -0.1047, 0.9945, -6.72e-05, -0.1047, 0.9945, -8.386e-05, -0.9925, 0.1017, -0.06761, -0.9925, 0.1017, -0.06761, -0.9925, 0.1017, -0.06761, -0.9925, 0.1017, -0.06761, -0.9866, 0.009379, 0.1627, -0.9866, 0.009379, 0.1627, -0.9868, 0.009673, 0.1615, -0.9867, 0.009548, 0.162, 0.7587, 0.1405, 0.6361, 0.7587, 0.1405, 0.6361, 0.7587, 0.1405, 0.6361, 0.7587, 0.1405, 0.6361, 0.02874, -0.006874, -0.9996, 0.02785, -0.0005871, -0.9996, 0.02785, -0.0005871, -0.9996, 0.02794, -0.001224, -0.9996, 0.1684, -0.9755, -0.1415, 0.1684, -0.9754, -0.1425, 0.1684, -0.9754, -0.1425, 0.1687, -0.9765, -0.1343, 0.4012, 0.9057, -0.1372, 0.4012, 0.9057, -0.1372, 0.4012, 0.9057, -0.1372, 0.4012, 0.9057, -0.1372, -0.9239, -0.3827, 0.0, -0.9239, -0.3827, 0.0, -0.9239, -0.3827, 0.0, -0.9239, -0.3827, 0.0, 0.2769, -0.07134, 0.9583, 0.2769, -0.07134, 0.9583, 0.2769, -0.07134, 0.9583, 0.2769, -0.07134, 0.9583, 0.2235, -0.9681, 0.1136, 0.2235, -0.9681, 0.1136, 0.2235, -0.9681, 0.1136, 0.2235, -0.9681, 0.1136, 0.1688, -0.9766, -0.133, 0.1684, -0.9755, -0.1415, 0.1687, -0.9765, -0.1343, 0.169, -0.9775, -0.1264, -0.1031, 0.9946, -0.006537, -0.1047, 0.9945, -8.711e-05, -0.1047, 0.9945, -8.386e-05, -0.1047, 0.9945, -0.0001154, 0.02926, -0.01056, -0.9995, 0.02874, -0.006874, -0.9996, 0.02794, -0.001224, -0.9996, 0.02889, -0.007976, -0.9996, -0.1062, 0.9941, 0.02196, -0.106, 0.9938, 0.03444, -0.106, 0.9938, 0.03444, -0.106, 0.9938, 0.03337, -0.1338, 0.9904, -0.03379, -0.1338, 0.9904, -0.03379, -0.1338, 0.9904, -0.03379, -0.1338, 0.9904, -0.03379, 0.1761, -0.9844, 0.0001274, 0.1761, -0.9844, 8.802e-05, 0.1761, -0.9844, 9.185e-05, 0.1761, -0.9844, 0.0001305, 0.1761, -0.9844, 0.0001457, 0.1761, -0.9844, 0.0001274, 0.1761, -0.9844, 0.0001305, 0.1761, -0.9844, 0.0001457, -0.1027, 0.9947, -0.008489, -0.1027, 0.9947, -0.008489, -0.1031, 0.9946, -0.006537, -0.1045, 0.9945, -0.0007983, -0.1062, 0.9941, 0.02122, -0.1062, 0.9941, 0.02196, -0.106, 0.9938, 0.03337, -0.1062, 0.9941, 0.02122, 0.02933, -0.01109, -0.9995, 0.02926, -0.01056, -0.9995, 0.02889, -0.007976, -0.9996, 0.02933, -0.01109, -0.9995, -0.1045, 0.9945, -0.0007983, -0.1031, 0.9946, -0.006537, -0.1047, 0.9945, -0.0001154, -0.1047, 0.9945, -0.00013, 0.169, -0.9775, -0.1261, 0.1688, -0.9766, -0.133, 0.169, -0.9775, -0.1264, 0.169, -0.9775, -0.1261, 0.1858, -0.9782, 0.09326, 0.1858, -0.9782, 0.09326, 0.1858, -0.9782, 0.09326, 0.1858, -0.9782, 0.09326, 0.332, -0.1255, 0.9349, 0.332, -0.1255, 0.9349, 0.332, -0.1255, 0.9349, 0.332, -0.1255, 0.9349, -0.9223, -0.3801, -0.07026, -0.9223, -0.3801, -0.07026, -0.9223, -0.3801, -0.07026, -0.9223, -0.3801, -0.07026, 0.878, 0.08512, 0.4711, 0.878, 0.08512, 0.4711, 0.878, 0.08512, 0.4711, 0.878, 0.08512, 0.4711, 0.9332, -0.1874, 0.3068, 0.9332, -0.1874, 0.3068, 0.9332, -0.1874, 0.3068, 0.9332, -0.1874, 0.3068, 0.7755, 0.4311, 0.4613, 0.7755, 0.4311, 0.4613, 0.7755, 0.4311, 0.4613, 0.7755, 0.4311, 0.4613, 0.7917, 0.5321, 0.3002, 0.7917, 0.5321, 0.3002, 0.7917, 0.5321, 0.3002, 0.7917, 0.5321, 0.3002, 0.9066, 0.3785, 0.1867, 0.9066, 0.3785, 0.1867, 0.9066, 0.3785, 0.1867, 0.9066, 0.3785, 0.1867, 0.7537, 0.08781, 0.6514, 0.7537, 0.08781, 0.6514, 0.7537, 0.08781, 0.6514, 0.7537, 0.08781, 0.6514, 0.9664, 0.1714, -0.1915, 0.9664, 0.1714, -0.1915, 0.9664, 0.1714, -0.1915, 0.9664, 0.1714, -0.1915, 0.1136, -0.9935, -0.01072, 0.1136, -0.9935, -0.01072, 0.1136, -0.9935, -0.01072, 0.1136, -0.9935, -0.01072, -0.05202, 0.9979, 0.03869, -0.052, 0.9979, 0.03837, -0.052, 0.9979, 0.03837, -0.05202, 0.9979, 0.03874, 0.1212, -0.9926, 0.00361, 0.1212, -0.9926, 0.00361, 0.1212, -0.9926, 0.00361, 0.1212, -0.9926, 0.00361, 0.1275, -0.1427, 0.9815, 0.1275, -0.1427, 0.9815, 0.1275, -0.1427, 0.9815, 0.1275, -0.1427, 0.9815, 0.009362, -0.1411, 0.9899, 0.01977, -0.1477, 0.9888, 0.01977, -0.1477, 0.9888, 0.01907, -0.1473, 0.9889, 0.1164, -0.9921, 0.04746, 0.1164, -0.9921, 0.04746, 0.1164, -0.9921, 0.04746, 0.1164, -0.9921, 0.04746, -0.05275, 0.9973, 0.0504, -0.05202, 0.9979, 0.03869, -0.05202, 0.9979, 0.03874, -0.05275, 0.9973, 0.0504, 0.1622, -0.9868, -0.003131, 0.1622, -0.9868, -0.003131, 0.1622, -0.9868, -0.003131, 0.1622, -0.9868, -0.003131, 0.5645, 0.2447, -0.7883, 0.5645, 0.2447, -0.7883, 0.5645, 0.2447, -0.7883, 0.5645, 0.2447, -0.7883, -0.1195, 0.9873, 0.1047, -0.1195, 0.9873, 0.1047, -0.1195, 0.9873, 0.1047, -0.1195, 0.9873, 0.1047, -0.1522, 0.9821, 0.1109, -0.1522, 0.9821, 0.1109, -0.1522, 0.9821, 0.1109, -0.1522, 0.9821, 0.1109, 0.3239, 0.1658, -0.9315, 0.3239, 0.1658, -0.9315, 0.3239, 0.1658, -0.9315, 0.3239, 0.1658, -0.9315, 0.2087, -0.9778, 0.01658, 0.2087, -0.9778, 0.01658, 0.2087, -0.9778, 0.01658, 0.2087, -0.9778, 0.01658, -0.06574, 0.9945, 0.08136, -0.06574, 0.9945, 0.08136, -0.06574, 0.9945, 0.08136, -0.06574, 0.9945, 0.08136, 0.166, -0.9851, 0.04565, 0.166, -0.9851, 0.04565, 0.166, -0.9851, 0.04565, 0.166, -0.9851, 0.04565, 0.008781, -0.1408, 0.99, 0.009362, -0.1411, 0.9899, 0.01907, -0.1473, 0.9889, 0.008781, -0.1408, 0.99, 0.159, 0.5284, 0.834, 0.159, 0.5284, 0.834, 0.159, 0.5284, 0.834, 0.159, 0.5284, 0.834, 0.6524, 0.6327, 0.4172, 0.6524, 0.6327, 0.4172, 0.6524, 0.6327, 0.4172, 0.6524, 0.6327, 0.4172, 0.5282, 0.8098, 0.2554, 0.5282, 0.8098, 0.2554, 0.5282, 0.8098, 0.2554, 0.5282, 0.8098, 0.2554, 0.4034, 0.9056, 0.1311, 0.4034, 0.9056, 0.1311, 0.4034, 0.9056, 0.1311, 0.4034, 0.9056, 0.1311, 0.1309, 0.8752, 0.4657, 0.1309, 0.8752, 0.4657, 0.1309, 0.8752, 0.4657, 0.1309, 0.8752, 0.4657, 0.1511, 0.9881, -0.02871, 0.1511, 0.9881, -0.02871, 0.1511, 0.9881, -0.02871, 0.1511, 0.9881, -0.02871, 0.9822, 0.02356, 0.1864, 0.9822, 0.02356, 0.1864, 0.9822, 0.02356, 0.1864, 0.9822, 0.02356, 0.1864, 0.9867, 0.009548, 0.162, 0.9869, 0.009742, 0.1611, 0.9869, 0.009742, 0.1611, 0.9868, 0.009694, 0.1614, 0.9926, 0.1081, -0.05462, 0.9926, 0.1081, -0.05462, 0.9926, 0.1081, -0.05462, 0.9926, 0.1081, -0.05462, -0.1927, -0.02718, 0.9809, -0.1935, -0.02718, 0.9807, -0.1935, -0.02718, 0.9807, -0.1926, -0.02718, 0.9809, 0.4478, 0.5758, -0.684, 0.4478, 0.5758, -0.684, 0.4478, 0.5758, -0.684, 0.4478, 0.5758, -0.684, 0.4449, 0.425, -0.7883, 0.4449, 0.425, -0.7883, 0.4449, 0.425, -0.7883, 0.4449, 0.425, -0.7883, -0.1918, -0.02718, 0.9811, -0.1927, -0.02718, 0.9809, -0.1926, -0.02718, 0.9809, -0.1918, -0.02718, 0.9811, 0.9925, 0.1017, -0.06761, 0.9925, 0.1017, -0.06761, 0.9925, 0.1017, -0.06761, 0.9925, 0.1017, -0.06761, 0.9866, 0.009379, 0.1627, 0.9867, 0.009548, 0.162, 0.9868, 0.009694, 0.1614, 0.9866, 0.009379, 0.1627, -0.3532, 0.8526, -0.3851, -0.3532, 0.8526, -0.3851, -0.3532, 0.8526, -0.3851, -0.3532, 0.8526, -0.3851, 0.5123, -0.2122, -0.8322, 0.5123, -0.2122, -0.8322, 0.5123, -0.2122, -0.8322, 0.5123, -0.2122, -0.8322, -0.2122, -0.5123, -0.8322, -0.2122, -0.5123, -0.8322, -0.2122, -0.5123, -0.8322, -0.2122, -0.5123, -0.8322, -0.5123, -0.2122, -0.8322, -0.5123, -0.2122, -0.8322, -0.5123, -0.2122, -0.8322, -0.5123, -0.2122, -0.8322, -0.5123, 0.2122, -0.8322, -0.5123, 0.2122, -0.8322, -0.5123, 0.2122, -0.8322, -0.5123, 0.2122, -0.8322, -0.2122, 0.5123, -0.8322, -0.2122, 0.5123, -0.8322, -0.2122, 0.5123, -0.8322, -0.2122, 0.5123, -0.8322, 0.5123, 0.2122, -0.8322, 0.5123, 0.2122, -0.8322, 0.5123, 0.2122, -0.8322, 0.5123, 0.2122, -0.8322, 0.2122, 0.5123, -0.8322, 0.2122, 0.5123, -0.8322, 0.2122, 0.5123, -0.8322, 0.2122, 0.5123, -0.8322, 0.2122, -0.5123, -0.8322, 0.2122, -0.5123, -0.8322, 0.2122, -0.5123, -0.8322, 0.2122, -0.5123, -0.8322, -0.3827, 0.9239, 0.0, -0.3827, 0.9239, 0.0, -0.3827, 0.9239, 0.0, -0.3827, 0.9239, 0.0, 0.0, 0.0, -1.0, 0.0, 0.0, -1.0, 0.0, 0.0, -1.0, 0.0, 0.0, -1.0, 0.0, 0.0, -1.0, 0.0, 0.0, -1.0, 0.0, 0.0, -1.0, 0.0, 0.0, -1.0, 0.0, 0.0, -1.0, 0.0, 0.0, -1.0, 0.0, 0.0, -1.0, 0.0, 0.0, -1.0, 0.0, 0.0, -1.0, 0.0, 0.0, -1.0, 0.0, 0.0, -1.0, 0.0, 0.0, -1.0, 0.0, 0.0, -1.0, 0.0, 0.0, -1.0, 0.0, 0.0, -1.0, 0.0, 0.0, -1.0, 0.0, 0.0, -1.0, 0.0, 0.0, -1.0, 0.0, 0.0, -1.0, 0.0, 0.0, -1.0, 0.0, 0.0, -1.0, 0.0, 0.0, -1.0, 0.0, 0.0, -1.0, 0.0, 0.0, -1.0, 0.0, 0.0, -1.0, 0.0, 0.0, -1.0, 0.0, 0.0, -1.0, 0.0, 0.0, -1.0, -7.412e-07, 0.0, -1.0, -7.412e-07, 0.0, -1.0, -7.412e-07, 0.0, -1.0, -3.706e-07, 0.0, -1.0, -3.706e-07, 0.0, -1.0, 0.0, 0.0, -1.0, -3.706e-07, 0.0, -1.0, -3.706e-07, 0.0, -1.0, 0.0, 0.0, -1.0, 0.0, 0.0, -1.0, 0.9239, -0.3827, 0.0, 0.9239, -0.3827, 0.0, 0.9239, -0.3827, 0.0, 0.9239, -0.3827, 0.0, 0.3827, 0.9239, 0.0, 0.3827, 0.9239, 0.0, 0.3827, 0.9239, 0.0, 0.3827, 0.9239, 0.0, -0.3827, -0.9239, 0.0, -0.3827, -0.9239, 0.0, -0.3827, -0.9239, 0.0, -0.3827, -0.9239, 0.0, 0.3827, -0.9239, 0.0, 0.3827, -0.9239, 0.0, 0.3827, -0.9239, 0.0, 0.3827, -0.9239, 0.0, 0.9239, 0.3827, 0.0, 0.9239, 0.3827, 0.0, 0.9239, 0.3827, 0.0, 0.9239, 0.3827, 0.0, -0.9239, 0.3827, 0.0, -0.9239, 0.3827, 0.0, -0.9239, 0.3827, 0.0, -0.9239, 0.3827, 0.0])] * 3)])

# ---- objects
ob_propellers = bpy.data.objects.new('Propellers', me_mats)
ob_airplane = bpy.data.objects.new('AirPlane', me_bodymats)

# ---- transforms, parenting, visibility, modifiers, constraints
ob_propellers.parent = ob_airplane
ob_propellers.location = (0.0, -8.594e-08, -1.966)
ob_propellers.scale = (0.2686, 0.2686, 0.2686)
ob_propellers.color = (0.8, 0.8, 0.8, 1.0)
ob_airplane.location = (0.0, 0.0, 0.0)
ob_airplane.rotation_euler = (1.571, -0.0, 0.0)
ob_airplane.color = (0.8, 0.8, 0.8, 1.0)

# ---- collection membership
col_collection.objects.link(ob_propellers)
col_collection.objects.link(ob_airplane)

# ---- scene / render settings (as saved in the file)
scene.frame_start = 1; scene.frame_end = 250; scene.frame_set(1)
scene.render.engine = 'BLENDER_EEVEE_NEXT'
scene.cycles.use_denoising = False
scene.cycles.samples = 128
scene.cycles.sampling_pattern = 'TABULATED_SOBOL'
scene.cycles.use_adaptive_sampling = False
scene.cycles.use_light_tree = False
scene.view_settings.view_transform = 'Filmic'
bpy.context.view_layer.update()

# ---- added for rendering (the .blend has no active camera and no usable light): camera, sun
cam_auto = bpy.data.cameras.new('AutoCamera')
cam_auto.lens = 50.0
cam_auto.sensor_width = 36.0
cam_auto.clip_end = 1000.0
ob_auto_camera = bpy.data.objects.new('AutoCamera', cam_auto)
scene.collection.objects.link(ob_auto_camera)
ob_auto_camera.location = (7.98223, -9.33445, 6.71137)
ob_auto_camera.rotation_euler = (1.09748, -7.21219e-08, 0.694738)
scene.camera = ob_auto_camera
light_auto_sun = bpy.data.lights.new('AutoSun', 'SUN')
light_auto_sun.energy = 3.0
light_auto_sun.angle = 0.0523599
ob_auto_sun = bpy.data.objects.new('AutoSun', light_auto_sun)
scene.collection.objects.link(ob_auto_sun)
ob_auto_sun.rotation_euler = (0.872665, 0.174533, 0.523599)
bpy.context.view_layer.update()
